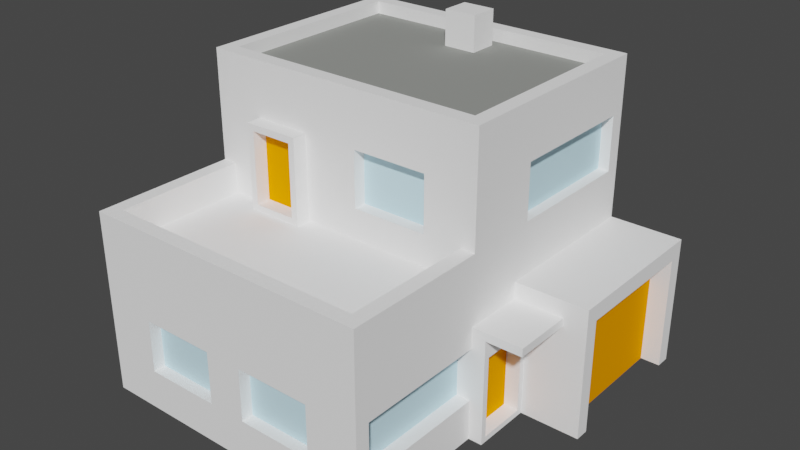 # Source: house1.blend  (saved by Blender 2.80.75; exported with 4.5.12 LTS)
import bpy
from mathutils import Matrix  # noqa: F401  (used for matrix-valued properties, if any)

bpy.ops.wm.read_factory_settings(use_empty=True)
scene = bpy.context.scene
scene.name = 'Scene'

# ---- collections
col_collection = bpy.data.collections.new('Collection'); scene.collection.children.link(col_collection)

# ---- materials (node trees are filled in below, after node groups)
mat_material_002 = bpy.data.materials.new('Material.002')
mat_material_002.alpha_threshold = 0.0
mat_material_002.use_transparent_shadow = False
mat_material_002.diffuse_color = (1.0, 1.0, 1.0, 1.0)
mat_material_002.line_color = (0.0, 0.0, 0.0, 1.0)
mat_material_003 = bpy.data.materials.new('Material.003')
mat_material_003.use_transparent_shadow = False
mat_material_003.diffuse_color = (0.2944, 0.3032, 0.2858, 1.0)
mat_material_004 = bpy.data.materials.new('Material.004')
mat_material_004.use_transparent_shadow = False
mat_material_004.diffuse_color = (0.6138, 0.8866, 1.0, 1.0)
mat_material_005 = bpy.data.materials.new('Material.005')
mat_material_005.use_transparent_shadow = False
mat_material_005.diffuse_color = (1.0, 0.3202, 0.0, 1.0)

# ---- material node trees

# ---- world
world_world = bpy.data.worlds.new('World'); scene.world = world_world
world_world.use_nodes = True; world_world.node_tree.nodes.clear()
_N = world_world.node_tree.nodes; _L = world_world.node_tree.links
n0 = _N.new('ShaderNodeOutputWorld'); n0.name = 'World Output'; n0.location = (300, 300)
n1 = _N.new('ShaderNodeBackground'); n1.name = 'Background'; n1.location = (10, 300)
n1.inputs[0].default_value = (0.05088, 0.05088, 0.05088, 1.0)
_L.new(n1.outputs[0], n0.inputs[0])
n0.is_active_output = True
world_world.color = (0.05088, 0.05088, 0.05088)
world_world.use_sun_shadow = False
world_world.sun_shadow_jitter_overblur = 0.0

# ---- meshes
me_cube = bpy.data.meshes.new('Cube')
me_cube.from_pydata([(-0.2, 1.0, 0.5), (-0.2, 1.0, 0.0), (-0.2, -1.192e-07, 0.5), (-0.2, -1.192e-07, 0.0), (-1.0, 1.0, 0.5), (-1.0, 1.0, 0.0), (-1.0, -1.192e-07, 0.5), (-1.0, -1.192e-07, 0.0), (-1.0, 0.3943, 0.0), (-0.2, 0.3943, 0.5), (-1.0, 0.3943, 0.5), (-0.2, 0.3943, 0.0), (-0.2, 0.3943, 0.8), (-0.2, 1.0, 0.8), (-1.0, 1.0, 0.8), (-1.0, 0.3943, 0.8), (-0.24, 1.0, 0.0), (-0.24, -1.192e-07, 0.5), (-0.24, -1.192e-07, 0.0), (-0.24, 1.0, 0.5), (-0.24, 0.3943, 0.0), (-0.24, 0.3943, 0.5), (-0.24, 0.3943, 0.8), (-0.24, 1.0, 0.8), (-0.962, 1.0, 0.0), (-0.962, -1.192e-07, 0.5), (-0.962, 0.3943, 0.0), (-0.962, -1.192e-07, 0.0), (-0.962, 1.0, 0.5), (-0.962, 0.3943, 0.5), (-0.962, 0.3943, 0.8), (-0.962, 1.0, 0.8), (-1.0, 0.03943, 0.0), (-0.2, 0.03943, 0.5), (-1.0, 0.03943, 0.5), (-0.2, 0.03943, 0.0), (-0.24, 0.03943, 0.0), (-0.24, 0.03943, 0.5), (-0.962, 0.03943, 0.0), (-0.962, 0.03943, 0.5), (-1.0, 0.9611, 0.5), (-0.2, 0.9611, 0.0), (-1.0, 0.9611, 0.0), (-0.2, 0.9611, 0.5), (-0.2, 0.9611, 0.8), (-1.0, 0.9611, 0.8), (-0.24, 0.9611, 0.8), (-0.24, 0.9611, 0.0), (-0.962, 0.9611, 0.0), (-0.962, 0.9611, 0.8), (-1.0, 0.4343, 0.0), (-0.2, 0.4343, 0.5), (-0.2, 0.4343, 0.8), (-0.24, 0.4343, 0.0), (-0.962, 0.4343, 0.0), (-1.0, 0.4343, 0.5), (-0.2, 0.4343, 0.0), (-1.0, 0.4343, 0.8), (-0.24, 0.4343, 0.8), (-0.962, 0.4343, 0.8), (-0.962, 0.3943, 0.4168), (-0.24, 0.3943, 0.4168), (-0.24, 0.03943, 0.4168), (-0.962, 0.03943, 0.4168), (-0.24, 0.4343, 0.7655), (-0.24, 0.9611, 0.7655), (-0.962, 0.4343, 0.7655), (-0.962, 0.9611, 0.7655), (-0.2, 1.0, 0.3576), (-1.0, -1.192e-07, 0.3576), (-0.2, -1.192e-07, 0.3576), (-1.0, 1.0, 0.3576), (-0.2, 0.3943, 0.3576), (-1.0, 0.3943, 0.3576), (-0.24, 1.0, 0.3576), (-0.24, -1.192e-07, 0.3576), (-0.962, 1.0, 0.3576), (-0.962, -1.192e-07, 0.3576), (-1.0, 0.03943, 0.3576), (-0.2, 0.03943, 0.3576), (-0.2, 0.9611, 0.3576), (-1.0, 0.9611, 0.3576), (-1.0, 0.4343, 0.3576), (-0.2, 0.4343, 0.3576), (-1.0, 0.5972, 0.5), (-0.2, 0.5972, 0.0), (-1.0, 0.5972, 0.8), (-0.24, 0.5972, 0.8), (-0.962, 0.5972, 0.8), (-1.0, 0.5972, 0.0), (-0.2, 0.5972, 0.5), (-0.2, 0.5972, 0.8), (-0.24, 0.5972, 0.0), (-0.962, 0.5972, 0.0), (-0.24, 0.5972, 0.7655), (-0.962, 0.5972, 0.7655), (-0.2, 0.5972, 0.3576), (-1.0, 0.5972, 0.3576), (-0.2, 1.0, 0.3121), (-0.2, -1.192e-07, 0.3121), (-1.0, 1.0, 0.3121), (-0.2, 0.3943, 0.3121), (-1.0, 0.3943, 0.3121), (-0.24, 1.0, 0.3121), (-0.24, -1.192e-07, 0.3121), (-0.962, 1.0, 0.3121), (-0.962, -1.192e-07, 0.3121), (-1.0, 0.03943, 0.3121), (-0.2, 0.03943, 0.3121), (-0.05315, 0.9611, 0.0), (-1.0, 0.9611, 0.3121), (-1.0, 0.4343, 0.3121), (-0.2, 0.4343, 0.3121), (-1.0, -1.192e-07, 0.3121), (-1.0, 0.5972, 0.3121), (-0.05315, 0.5972, 0.0), (-1.0, 0.5589, 0.0), (-0.2, 0.5589, 0.5), (-0.2, 0.5589, 0.8), (-0.24, 0.5589, 0.0), (-0.962, 0.5589, 0.0), (-0.2, 0.5589, 0.3576), (-1.0, 0.5589, 0.5), (-0.2, 0.5589, 0.0), (-1.0, 0.5589, 0.8), (-0.24, 0.5589, 0.8), (-0.962, 0.5589, 0.8), (-0.24, 0.5589, 0.7655), (-0.962, 0.5589, 0.7655), (-1.0, 0.5589, 0.3576), (-1.0, 0.5589, 0.3121), (-0.2, 0.5589, 0.3121), (0.0, 1.0, 0.3121), (0.0, 1.0, 0.0), (0.0, 0.9611, 0.0), (0.0, 0.5972, 0.0), (0.0, 0.9611, 0.3121), (0.0, 1.0, 0.3576), (0.0, 0.9611, 0.3576), (0.0, 0.5589, 0.0), (0.0, 0.5972, 0.3576), (0.0, 0.5972, 0.3121), (0.0, 0.5589, 0.3576), (0.0, 0.5589, 0.3121), (-0.05315, 0.9611, 0.3121), (-0.05315, 0.5972, 0.3121), (-0.2, 1.0, 0.2896), (-0.2, -1.192e-07, 0.2896), (-1.0, 1.0, 0.2896), (-0.2, 0.3943, 0.2896), (-1.0, 0.3943, 0.2896), (-0.24, 1.0, 0.2896), (-0.24, -1.192e-07, 0.2896), (-0.962, 1.0, 0.2896), (-0.962, -1.192e-07, 0.2896), (-1.0, 0.03943, 0.2896), (-0.2, 0.03943, 0.2896), (-1.0, 0.9611, 0.2896), (-1.0, 0.4343, 0.2896), (-0.2, 0.4343, 0.2896), (-1.0, 0.5972, 0.2896), (-1.0, -1.192e-07, 0.2896), (-0.2, 0.5589, 0.2896), (-1.0, 0.5589, 0.2896), (0.0, 1.0, 0.2896), (0.0, 0.9611, 0.2896), (0.0, 0.5972, 0.2896), (0.0, 0.5589, 0.2896), (-0.05315, 0.9611, 0.2896), (-0.05315, 0.5972, 0.2896), (-0.06371, 0.4343, 0.3121), (-0.06371, 0.3943, 0.3121), (-0.06371, 0.5589, 0.3121), (-0.06371, 0.3943, 0.2896), (-0.06371, 0.4343, 0.2896), (-0.06371, 0.5589, 0.2896), (-0.2, 1.0, 0.1106), (-0.2, -1.192e-07, 0.1106), (-1.0, 1.0, 0.1106), (-0.2, 0.3943, 0.1106), (-1.0, 0.3943, 0.1106), (-0.24, 1.0, 0.1106), (-0.24, -1.192e-07, 0.1106), (-0.962, 1.0, 0.1106), (-0.962, -1.192e-07, 0.1106), (-1.0, 0.03943, 0.1106), (-0.2, 0.03943, 0.1106), (-1.0, 0.9611, 0.1106), (-1.0, 0.4343, 0.1106), (-1.0, 0.5972, 0.1106), (-0.2, 0.5589, 0.1106), (-1.0, 0.5589, 0.1106), (0.0, 1.0, 0.1106), (0.0, 0.9611, 0.1106), (0.0, 0.5972, 0.1106), (0.0, 0.5589, 0.1106), (-0.05315, 0.9611, 0.1106), (-0.05315, 0.5972, 0.1106), (-1.0, -1.192e-07, 0.1106), (-1.0, -1.192e-07, 0.254), (-0.2, 1.0, 0.254), (-0.2, -1.192e-07, 0.254), (-1.0, 1.0, 0.254), (-0.2, 0.3943, 0.254), (-1.0, 0.3943, 0.254), (-0.24, 1.0, 0.254), (-0.24, -1.192e-07, 0.254), (-0.962, 1.0, 0.254), (-0.962, -1.192e-07, 0.254), (-1.0, 0.03943, 0.254), (-0.2, 0.03943, 0.254), (-1.0, 0.9611, 0.254), (-1.0, 0.4343, 0.254), (-1.0, 0.5972, 0.254), (-0.2, 0.5589, 0.254), (-1.0, 0.5589, 0.254), (0.0, 1.0, 0.254), (0.0, 0.9611, 0.254), (0.0, 0.5972, 0.254), (0.0, 0.5589, 0.254), (-0.05315, 0.9611, 0.254), (-0.05315, 0.5972, 0.254), (-0.2383, 0.3943, 0.254), (-0.2383, 0.3943, 0.1106), (-0.2383, 0.03943, 0.254), (-0.2383, 0.03943, 0.1106), (-0.9713, 0.3943, 0.254), (-0.9713, 0.3943, 0.1106), (-0.9713, 0.03943, 0.254), (-0.9713, 0.03943, 0.1106), (-0.8589, -1.192e-07, 0.0), (-0.7557, -1.192e-07, 0.0), (-0.6526, -1.192e-07, 0.0), (-0.5494, -1.192e-07, 0.0), (-0.4463, -1.192e-07, 0.0), (-0.3431, -1.192e-07, 0.0), (-0.8589, 1.0, 0.5), (-0.7557, 1.0, 0.5), (-0.6526, 1.0, 0.5), (-0.5494, 1.0, 0.5), (-0.4463, 1.0, 0.5), (-0.3431, 1.0, 0.5), (-0.8589, 0.3943, 0.5), (-0.6526, 0.3943, 0.5), (-0.5494, 0.3943, 0.5), (-0.4463, 0.3943, 0.5), (-0.3431, 0.3943, 0.5), (-0.8589, 0.3943, 0.8), (-0.7557, 0.3943, 0.8), (-0.6526, 0.3943, 0.8), (-0.5494, 0.3943, 0.8), (-0.4463, 0.3943, 0.8), (-0.3431, 0.3943, 0.8), (-0.8589, 1.0, 0.8), (-0.7557, 1.0, 0.8), (-0.6526, 1.0, 0.8), (-0.5494, 1.0, 0.8), (-0.4463, 1.0, 0.8), (-0.3431, 1.0, 0.8), (-0.3431, 1.0, 0.0), (-0.4463, 1.0, 0.0), (-0.5494, 1.0, 0.0), (-0.6526, 1.0, 0.0), (-0.7557, 1.0, 0.0), (-0.8589, 1.0, 0.0), (-0.3431, -1.192e-07, 0.5), (-0.4463, -1.192e-07, 0.5), (-0.5494, -1.192e-07, 0.5), (-0.6526, -1.192e-07, 0.5), (-0.7557, -1.192e-07, 0.5), (-0.8589, -1.192e-07, 0.5), (-0.3431, 0.3943, 0.0), (-0.4463, 0.3943, 0.0), (-0.5494, 0.3943, 0.0), (-0.6526, 0.3943, 0.0), (-0.7557, 0.3943, 0.0), (-0.8589, 0.3943, 0.0), (-0.8589, 0.03943, 0.5), (-0.7557, 0.03943, 0.5), (-0.6526, 0.03943, 0.5), (-0.5494, 0.03943, 0.5), (-0.4463, 0.03943, 0.5), (-0.3431, 0.03943, 0.5), (-0.3431, 0.03943, 0.0), (-0.4463, 0.03943, 0.0), (-0.5494, 0.03943, 0.0), (-0.6526, 0.03943, 0.0), (-0.7557, 0.03943, 0.0), (-0.8589, 0.03943, 0.0), (-0.3431, 0.9611, 0.0), (-0.4463, 0.9611, 0.0), (-0.5494, 0.9611, 0.0), (-0.6526, 0.9611, 0.0), (-0.7557, 0.9611, 0.0), (-0.8589, 0.9611, 0.0), (-0.8589, 0.9611, 0.8), (-0.7557, 0.9611, 0.8), (-0.6526, 0.9611, 0.8), (-0.5494, 0.9611, 0.8), (-0.4463, 0.9611, 0.8), (-0.3431, 0.9611, 0.8), (-0.3431, 0.4343, 0.0), (-0.4463, 0.4343, 0.0), (-0.5494, 0.4343, 0.0), (-0.6526, 0.4343, 0.0), (-0.7557, 0.4343, 0.0), (-0.8589, 0.4343, 0.0), (-0.8589, 0.4343, 0.8), (-0.7557, 0.4343, 0.8), (-0.6526, 0.4343, 0.8), (-0.5494, 0.4343, 0.8), (-0.4463, 0.4343, 0.8), (-0.3431, 0.4343, 0.8), (-0.8589, 0.3943, 0.4168), (-0.7557, 0.3943, 0.4168), (-0.6526, 0.3943, 0.4168), (-0.5494, 0.3943, 0.4168), (-0.4463, 0.3943, 0.4168), (-0.3431, 0.3943, 0.4168), (-0.8589, 0.03943, 0.4168), (-0.7557, 0.03943, 0.4168), (-0.6526, 0.03943, 0.4168), (-0.5494, 0.03943, 0.4168), (-0.4463, 0.03943, 0.4168), (-0.3431, 0.03943, 0.4168), (-0.8589, 0.9611, 0.7655), (-0.7557, 0.9611, 0.7655), (-0.6526, 0.9611, 0.7655), (-0.5494, 0.9611, 0.7655), (-0.4463, 0.9611, 0.7655), (-0.3431, 0.9611, 0.7655), (-0.8589, 0.4343, 0.7655), (-0.7557, 0.4343, 0.7655), (-0.6526, 0.4343, 0.7655), (-0.5494, 0.4343, 0.7655), (-0.4463, 0.4343, 0.7655), (-0.3431, 0.4343, 0.7655), (-0.3431, -1.192e-07, 0.3576), (-0.4463, -1.192e-07, 0.3576), (-0.5494, -1.192e-07, 0.3576), (-0.6526, -1.192e-07, 0.3576), (-0.7557, -1.192e-07, 0.3576), (-0.8589, -1.192e-07, 0.3576), (-0.8589, 1.0, 0.3576), (-0.7557, 1.0, 0.3576), (-0.6526, 1.0, 0.3576), (-0.5494, 1.0, 0.3576), (-0.4463, 1.0, 0.3576), (-0.3431, 1.0, 0.3576), (-0.8589, 0.5972, 0.7655), (-0.7557, 0.5972, 0.7655), (-0.6404, 0.9291, 0.7655), (-0.5494, 0.9291, 0.7655), (-0.4463, 0.5972, 0.7655), (-0.3431, 0.5972, 0.7655), (-0.3431, 0.5972, 0.0), (-0.4463, 0.5972, 0.0), (-0.5494, 0.5972, 0.0), (-0.6526, 0.5972, 0.0), (-0.7557, 0.5972, 0.0), (-0.8589, 0.5972, 0.0), (-0.8589, 1.0, 0.3121), (-0.7557, 1.0, 0.3121), (-0.6526, 1.0, 0.3121), (-0.5494, 1.0, 0.3121), (-0.4463, 1.0, 0.3121), (-0.3431, 1.0, 0.3121), (-0.3431, -1.192e-07, 0.3121), (-0.4463, -1.192e-07, 0.3121), (-0.5494, -1.192e-07, 0.3121), (-0.6526, -1.192e-07, 0.3121), (-0.7557, -1.192e-07, 0.3121), (-0.8589, -1.192e-07, 0.3121), (-0.8589, 0.5589, 0.7655), (-0.7557, 0.5589, 0.7655), (-0.6404, 0.8494, 0.7655), (-0.5494, 0.8494, 0.7655), (-0.4463, 0.5589, 0.7655), (-0.3431, 0.5589, 0.7655), (-0.3431, 0.5589, 0.0), (-0.4463, 0.5589, 0.0), (-0.5494, 0.5589, 0.0), (-0.6526, 0.5589, 0.0), (-0.7557, 0.5589, 0.0), (-0.8589, 0.5589, 0.0), (-0.3431, -1.192e-07, 0.2896), (-0.4463, -1.192e-07, 0.2896), (-0.5494, -1.192e-07, 0.2896), (-0.6526, -1.192e-07, 0.2896), (-0.7557, -1.192e-07, 0.2896), (-0.8589, -1.192e-07, 0.2896), (-0.8589, 1.0, 0.2896), (-0.7557, 1.0, 0.2896), (-0.6526, 1.0, 0.2896), (-0.5494, 1.0, 0.2896), (-0.4463, 1.0, 0.2896), (-0.3431, 1.0, 0.2896), (-0.8589, 1.0, 0.1106), (-0.7557, 1.0, 0.1106), (-0.6526, 1.0, 0.1106), (-0.5494, 1.0, 0.1106), (-0.4463, 1.0, 0.1106), (-0.3431, 1.0, 0.1106), (-0.3431, -1.192e-07, 0.1106), (-0.4463, -1.192e-07, 0.1106), (-0.5494, -1.192e-07, 0.1106), (-0.6526, -1.192e-07, 0.1106), (-0.7557, -1.192e-07, 0.1106), (-0.8589, -1.192e-07, 0.1106), (-0.8589, 1.0, 0.254), (-0.7557, 1.0, 0.254), (-0.6526, 1.0, 0.254), (-0.5494, 1.0, 0.254), (-0.4463, 1.0, 0.254), (-0.3431, 1.0, 0.254), (-0.3431, -1.192e-07, 0.254), (-0.4463, -1.192e-07, 0.254), (-0.5494, -1.192e-07, 0.254), (-0.6526, -1.192e-07, 0.254), (-0.7557, -1.192e-07, 0.254), (-0.8589, -1.192e-07, 0.254), (-0.3431, 0.03236, 0.1106), (-0.4463, 0.03236, 0.1106), (-0.5494, 0.03236, 0.1106), (-0.6526, 0.03236, 0.1106), (-0.7557, 0.03236, 0.1106), (-0.8589, 0.03236, 0.1106), (-0.3431, 0.03236, 0.254), (-0.4463, 0.03236, 0.254), (-0.5494, 0.03236, 0.254), (-0.6526, 0.03236, 0.254), (-0.7557, 0.03236, 0.254), (-0.8589, 0.03236, 0.254), (-0.8589, 0.969, 0.1106), (-0.7557, 0.969, 0.1106), (-0.6526, 0.969, 0.1106), (-0.5494, 0.969, 0.1106), (-0.4463, 0.969, 0.1106), (-0.3431, 0.969, 0.1106), (-0.8589, 0.969, 0.254), (-0.7557, 0.969, 0.254), (-0.6526, 0.969, 0.254), (-0.5494, 0.969, 0.254), (-0.4463, 0.969, 0.254), (-0.3431, 0.969, 0.254), (-1.0, 0.3943, 0.65), (-0.2, 0.3943, 0.65), (-0.2, 1.0, 0.65), (-1.0, 1.0, 0.65), (-0.24, 1.0, 0.65), (-0.24, 0.3943, 0.65), (-0.962, 0.3943, 0.65), (-0.962, 1.0, 0.65), (-1.0, 0.9611, 0.65), (-0.2, 0.9611, 0.65), (-0.2, 0.4343, 0.65), (-1.0, 0.4343, 0.65), (-1.0, 0.5972, 0.65), (-0.2, 0.5972, 0.65), (-0.2, 0.5589, 0.65), (-1.0, 0.5589, 0.65), (-0.3431, 1.0, 0.65), (-0.4463, 1.0, 0.65), (-0.5494, 1.0, 0.65), (-0.6526, 1.0, 0.65), (-0.7557, 1.0, 0.65), (-0.8589, 1.0, 0.65), (-0.8589, 0.3943, 0.65), (-0.7557, 0.3943, 0.65), (-0.6526, 0.3943, 0.65), (-0.5494, 0.3943, 0.65), (-0.4463, 0.3943, 0.65), (-0.3431, 0.3943, 0.65), (-0.2299, 0.9611, 0.5), (-0.2299, 0.5972, 0.5), (-0.2299, 0.9611, 0.65), (-0.2299, 0.5972, 0.65), (-0.9744, 0.5972, 0.5), (-0.9744, 0.9611, 0.5), (-0.9744, 0.9611, 0.65), (-0.9744, 0.5972, 0.65), (-0.9748, 0.9611, 0.254), (-0.9748, 0.9611, 0.1106), (-0.9748, 0.5972, 0.254), (-0.9748, 0.5972, 0.1106), (-0.5494, 0.429, 0.5), (-0.4463, 0.429, 0.5), (-0.3431, 0.429, 0.5), (-0.5494, 0.429, 0.65), (-0.4463, 0.429, 0.65), (-0.3431, 0.429, 0.65), (-0.8589, 1.0, 0.5), (-0.7557, 1.0, 0.5), (-0.5494, 1.0, 0.5), (-0.4463, 1.0, 0.5), (-0.3431, 1.0, 0.5), (-0.3431, 1.0, 0.65), (-0.4463, 1.0, 0.65), (-0.5494, 1.0, 0.65), (-0.7557, 1.0, 0.65), (-0.8589, 1.0, 0.65), (-1.0, 0.4343, 0.0), (-0.2, 0.4343, 0.5), (-0.2, 0.4343, 0.8), (-0.24, 0.4343, 0.0), (-0.962, 0.4343, 0.0), (-1.0, 0.4343, 0.5), (-0.2, 0.4343, 0.0), (-1.0, 0.4343, 0.8), (-0.24, 0.4343, 0.8), (-0.962, 0.4343, 0.8), (-1.0, 0.4343, 0.3576), (-0.2, 0.4343, 0.3576), (-0.2, 0.4343, 0.3121), (-1.0, 0.4343, 0.3121), (-1.0, 0.4343, 0.2896), (-0.2, 0.4343, 0.2896), (-0.06371, 0.4343, 0.3121), (-0.06371, 0.4343, 0.2896), (-1.0, 0.4343, 0.1106), (-1.0, 0.4343, 0.254), (-0.8589, 0.4343, 0.0), (-0.7557, 0.4343, 0.0), (-0.6526, 0.4343, 0.0), (-0.5494, 0.4343, 0.0), (-0.4463, 0.4343, 0.0), (-0.3431, 0.4343, 0.0), (-0.8589, 0.4343, 0.8), (-0.7557, 0.4343, 0.8), (-0.6526, 0.4343, 0.8), (-0.5494, 0.4343, 0.8), (-0.4463, 0.4343, 0.8), (-0.3431, 0.4343, 0.8), (-0.2, 0.4343, 0.65), (-1.0, 0.4343, 0.65), (-0.1626, 0.4101, 0.1106), (-0.1626, 0.4101, 0.01575), (-0.1626, 0.4343, 0.01575), (-0.1626, 0.4343, 0.01575), (-0.1626, 0.5431, 0.01575), (-0.1626, 0.5431, 0.1106), (-0.1626, 0.4101, 0.2383), (-0.1626, 0.5431, 0.2383), (-0.1626, 0.3943, 0.1106), (-0.1626, 0.3943, 0.0), (-0.1626, 0.4343, 0.0), (-0.1626, 0.4343, 0.0), (-0.1626, 0.5589, 0.0), (-0.1626, 0.5589, 0.1106), (-0.1626, 0.3943, 0.254), (-0.1626, 0.5589, 0.254), (-0.2025, 0.5431, 0.1106), (-0.2025, 0.4101, 0.1106), (-0.2025, 0.4101, 0.01575), (-0.2025, 0.4343, 0.01575), (-0.2025, 0.4343, 0.01575), (-0.2025, 0.5431, 0.01575), (-0.2025, 0.4101, 0.2383), (-0.2025, 0.5431, 0.2383), (-0.5494, 0.9631, 0.5), (-0.4463, 0.9631, 0.5), (-0.3431, 0.9631, 0.5), (-0.3431, 0.9631, 0.65), (-0.4463, 0.9631, 0.65), (-0.5494, 0.9631, 0.65), (-0.7557, 0.9593, 0.5), (-0.6526, 0.9593, 0.5), (-0.6526, 0.9593, 0.65), (-0.7557, 0.9593, 0.65), (-0.8589, 0.9593, 0.5), (-0.7557, 0.9593, 0.5), (-0.7557, 0.9593, 0.65), (-0.8589, 0.9593, 0.65), (-0.757, 1.0, 0.5), (-0.757, 1.0, 0.65), (-0.757, 0.9593, 0.5), (-0.757, 0.9593, 0.65), (-0.7557, 0.9604, 0.5), (-0.7557, 0.9604, 0.65), (-0.757, 0.9604, 0.5), (-0.757, 0.9604, 0.65), (-0.7572, 1.0, 0.5), (-0.7572, 1.0, 0.65), (-0.7557, 1.0, 0.5), (-0.7557, 1.0, 0.65), (-0.7041, -1.192e-07, 0.0), (-0.7041, 1.0, 0.5), (-0.7041, 0.3943, 0.5), (-0.7041, 0.3943, 0.8), (-0.7041, 1.0, 0.8), (-0.7041, 1.0, 0.0), (-0.7041, -1.192e-07, 0.5), (-0.7041, 0.3943, 0.0), (-0.7041, 0.03943, 0.5), (-0.7041, 0.03943, 0.0), (-0.7041, 0.9611, 0.0), (-0.7041, 0.9611, 0.8), (-0.7041, 0.4343, 0.0), (-0.7041, 0.4343, 0.8), (-0.7041, 0.3943, 0.4168), (-0.7041, 0.03943, 0.4168), (-0.7041, 0.9611, 0.7655), (-0.7041, 0.4343, 0.7655), (-0.7041, -1.192e-07, 0.3576), (-0.7041, 1.0, 0.3576), (-0.7041, 0.5972, 0.7655), (-0.7041, 0.5972, 0.0), (-0.7041, 1.0, 0.3121), (-0.7041, -1.192e-07, 0.3121), (-0.7041, 0.5589, 0.7655), (-0.7041, 0.5589, 0.0), (-0.7041, -1.192e-07, 0.2896), (-0.7041, 1.0, 0.2896), (-0.7041, 1.0, 0.1106), (-0.7041, -1.192e-07, 0.1106), (-0.7041, 1.0, 0.254), (-0.7041, -1.192e-07, 0.254), (-0.7041, 0.03236, 0.1106), (-0.7041, 0.03236, 0.254), (-0.7041, 0.969, 0.1106), (-0.7041, 0.969, 0.254), (-0.7041, 0.3943, 0.65), (-0.7041, 1.0, 0.65), (-0.7041, 0.4343, 0.8), (-0.7041, 0.4343, 0.0), (-0.7041, 0.9593, 0.5), (-0.7041, 0.9593, 0.65), (-0.8589, 0.3537, 0.5), (-0.8411, 0.3537, 0.4345), (-0.7557, 0.3537, 0.4168), (-0.8411, 0.3537, 0.6322), (-0.7557, 0.3537, 0.65), (-0.7219, 0.3537, 0.6322), (-0.7041, 0.3537, 0.5), (-0.7219, 0.3537, 0.4345), (-0.8589, 0.3537, 0.4168), (-0.7557, 0.3537, 0.4168), (-0.8589, 0.3537, 0.5), (-0.8589, 0.3537, 0.65), (-0.7041, 0.3537, 0.65), (-0.7557, 0.3537, 0.65), (-0.7041, 0.3537, 0.4168), (-0.7041, 0.3537, 0.5), (-0.8589, 0.3537, 0.4168), (-0.7557, 0.3537, 0.4345), (-0.8411, 0.3537, 0.5), (-0.8589, 0.3537, 0.65), (-0.7041, 0.3537, 0.65), (-0.7557, 0.3537, 0.6322), (-0.7041, 0.3537, 0.4168), (-0.7219, 0.3537, 0.5), (-0.8411, 0.3937, 0.5), (-0.7557, 0.3937, 0.5), (-0.7557, 0.3937, 0.4345), (-0.7557, 0.3937, 0.6322), (-0.7219, 0.3937, 0.5), (-0.8411, 0.3937, 0.4345), (-0.8411, 0.3937, 0.6322), (-0.7219, 0.3937, 0.6322), (-0.7219, 0.3937, 0.4345), (-0.6404, 0.9291, 0.8622), (-0.5494, 0.9291, 0.8622), (-0.6404, 0.8494, 0.8622), (-0.5494, 0.8494, 0.8622), (-0.6535, 1.0, 0.5), (-0.6535, 1.0, 0.65), (-0.6535, 0.9604, 0.5), (-0.6535, 0.9604, 0.65), (-0.2, 0.5589, 0.2897), (-0.2, 0.3943, 0.2897), (-0.1626, 0.5589, 0.2897), (-0.1626, 0.3943, 0.2897)], [(581, 582), (581, 492), (499, 582)], [(39, 34, 6, 25), (77, 25, 6, 69), (81, 40, 4, 71), (36, 35, 3, 18), (79, 33, 2, 70), (74, 19, 0, 68), (512, 502, 9, 72), (504, 507, 11, 20), (78, 34, 10, 73), (509, 22, 12, 503), (454, 447, 13, 44), (450, 446, 12, 22), (534, 445, 15, 508), (452, 448, 14, 31), (447, 449, 23, 13), (472, 450, 22, 252), (532, 252, 22, 509), (526, 504, 20, 271), (348, 241, 19, 74), (283, 36, 18, 235), (70, 2, 17, 75), (33, 37, 17, 2), (32, 38, 27, 7), (71, 4, 28, 76), (501, 505, 26, 8), (508, 15, 30, 510), (445, 451, 30, 15), (466, 452, 31, 253), (342, 270, 25, 77), (277, 39, 25, 270), (29, 39, 63, 60), (8, 26, 38, 32), (9, 21, 37, 33), (271, 20, 36, 283), (69, 6, 34, 78), (72, 9, 33, 79), (20, 11, 35, 36), (29, 10, 34, 39), (14, 45, 49, 31), (5, 24, 48, 42), (259, 16, 47, 289), (258, 300, 46, 23), (448, 453, 45, 14), (458, 454, 44, 91), (23, 46, 44, 13), (16, 1, 41, 47), (68, 0, 43, 80), (97, 84, 40, 81), (511, 506, 55, 82), (533, 455, 52, 503), (124, 57, 59, 126), (116, 120, 54, 50), (379, 119, 53, 301), (87, 46, 65, 94), (460, 456, 57, 124), (125, 58, 52, 118), (119, 123, 56, 53), (121, 117, 51, 83), (313, 60, 63, 319), (37, 21, 61, 62), (282, 37, 62, 324), (242, 29, 60, 313), (378, 336, 64, 127), (295, 49, 67, 325), (312, 58, 64, 336), (126, 59, 66, 128), (131, 121, 83, 112), (514, 511, 82, 111), (114, 97, 81, 110), (146, 98, 132, 164), (101, 72, 79, 108), (113, 69, 78, 107), (372, 342, 77, 106), (100, 71, 76, 105), (99, 70, 75, 104), (366, 348, 74, 103), (107, 78, 73, 102), (513, 512, 72, 101), (103, 74, 68, 98), (108, 79, 70, 99), (110, 81, 71, 100), (106, 77, 69, 113), (130, 129, 97, 114), (96, 121, 142, 140), (49, 88, 95, 67), (330, 354, 94, 65), (80, 43, 90, 96), (47, 41, 85, 92), (46, 87, 91, 44), (453, 457, 86, 45), (125, 87, 94, 127), (289, 47, 92, 355), (42, 48, 93, 89), (45, 86, 88, 49), (129, 122, 84, 97), (459, 458, 91, 118), (123, 85, 135, 139), (163, 130, 114, 160), (154, 106, 113, 161), (157, 110, 100, 148), (156, 108, 99, 147), (151, 103, 98, 146), (131, 112, 170, 172), (155, 107, 102, 150), (396, 366, 103, 151), (147, 99, 104, 152), (148, 100, 105, 153), (390, 372, 106, 154), (161, 113, 107, 155), (149, 101, 108, 156), (121, 131, 143, 142), (160, 114, 110, 157), (515, 514, 111, 158), (513, 101, 171, 517), (98, 68, 137, 132), (158, 111, 130, 163), (455, 459, 118, 52), (82, 55, 122, 129), (58, 125, 127, 64), (111, 82, 129, 130), (68, 80, 138, 137), (88, 126, 128, 95), (354, 378, 127, 94), (96, 90, 117, 121), (92, 85, 123, 119), (87, 125, 118, 91), (457, 460, 124, 86), (355, 92, 119, 379), (89, 93, 120, 116), (86, 124, 126, 88), (132, 137, 138, 136), (136, 138, 140, 141), (136, 141, 145, 144), (164, 132, 136, 165), (166, 141, 143, 167), (141, 140, 142, 143), (217, 165, 168, 220), (80, 96, 140, 138), (190, 123, 139, 195), (41, 1, 133, 134), (168, 144, 145, 169), (194, 135, 115, 197), (165, 136, 144, 168), (141, 166, 169, 145), (220, 168, 169, 221), (131, 162, 167, 143), (218, 166, 167, 219), (216, 164, 165, 217), (212, 158, 163, 215), (520, 515, 158, 212), (213, 160, 157, 211), (203, 149, 156, 210), (199, 161, 155, 209), (420, 390, 154, 208), (202, 148, 153, 207), (201, 147, 152, 206), (414, 396, 151, 205), (209, 155, 150, 204), (205, 151, 146, 200), (210, 156, 147, 201), (211, 157, 148, 202), (208, 154, 161, 199), (215, 163, 160, 213), (200, 146, 164, 216), (518, 517, 171, 173), (175, 172, 170, 174), (159, 162, 175, 174), (162, 131, 172, 175), (101, 149, 173, 171), (516, 159, 174, 518), (214, 162, 159, 516, 149, 203), (11, 507, 545, 544), (1, 176, 192, 133), (116, 191, 189, 89), (27, 184, 198, 7), (42, 187, 178, 5), (35, 186, 177, 3), (16, 181, 176, 1), (32, 185, 180, 8), (259, 402, 181, 16), (3, 177, 182, 18), (5, 178, 183, 24), (230, 408, 184, 27), (7, 198, 185, 32), (11, 179, 186, 35), (89, 189, 187, 42), (501, 519, 188, 50), (50, 188, 191, 116), (133, 192, 193, 134), (135, 194, 195, 139), (109, 196, 197, 115), (218, 194, 197, 221), (214, 190, 195, 219), (134, 193, 196, 109), (162, 214, 219, 167), (166, 218, 221, 169), (179, 11, 544, 543), (176, 200, 216, 192), (191, 215, 213, 189), (184, 208, 199, 198), (187, 211, 202, 178), (186, 210, 201, 177), (181, 205, 200, 176), (185, 209, 228, 229), (402, 414, 205, 181), (177, 201, 206, 182), (178, 202, 207, 183), (408, 420, 208, 184), (198, 199, 209, 185), (203, 210, 224, 222), (189, 213, 483, 484), (519, 520, 212, 188), (188, 212, 215, 191), (192, 216, 217, 193), (194, 218, 219, 195), (196, 220, 221, 197), (193, 217, 220, 196), (223, 222, 224, 225), (179, 203, 222, 223), (186, 179, 223, 225), (210, 186, 225, 224), (229, 228, 226, 227), (209, 204, 226, 228), (180, 185, 229, 227), (204, 180, 227, 226), (182, 206, 415, 403), (417, 405, 423, 429), (415, 416, 428, 427), (405, 417, 418, 406), (420, 408, 426, 432), (616, 419, 431, 618), (183, 207, 409, 397), (400, 412, 442, 436), (613, 398, 434, 619), (399, 411, 412, 400), (402, 401, 437, 438), (411, 399, 435, 441), (18, 182, 403, 235), (235, 403, 404, 234), (234, 404, 405, 233), (233, 405, 406, 232), (585, 614, 407, 231), (231, 407, 408, 230), (24, 183, 397, 264), (264, 397, 398, 263), (590, 613, 399, 262), (262, 399, 400, 261), (261, 400, 401, 260), (260, 401, 402, 259), (207, 153, 391, 409), (409, 391, 392, 410), (615, 612, 393, 411), (411, 393, 394, 412), (412, 394, 395, 413), (413, 395, 396, 414), (206, 152, 385, 415), (415, 385, 386, 416), (416, 386, 387, 417), (417, 387, 388, 418), (616, 611, 389, 419), (419, 389, 390, 420), (93, 360, 384, 120), (360, 359, 383, 384), (606, 358, 382, 610), (358, 357, 381, 382), (357, 356, 380, 381), (356, 355, 379, 380), (95, 128, 373, 349), (349, 373, 374, 350), (605, 609, 375, 351), (376, 352, 661, 663), (352, 376, 377, 353), (353, 377, 378, 354), (152, 104, 367, 385), (385, 367, 368, 386), (386, 368, 369, 387), (387, 369, 370, 388), (611, 608, 371, 389), (389, 371, 372, 390), (153, 105, 361, 391), (391, 361, 362, 392), (612, 607, 363, 393), (393, 363, 364, 394), (394, 364, 365, 395), (395, 365, 366, 396), (48, 294, 360, 93), (294, 293, 359, 360), (595, 292, 358, 606), (292, 291, 357, 358), (291, 290, 356, 357), (290, 289, 355, 356), (67, 95, 349, 325), (325, 349, 350, 326), (601, 605, 351, 327), (327, 351, 352, 328), (328, 352, 353, 329), (329, 353, 354, 330), (105, 76, 343, 361), (361, 343, 344, 362), (607, 604, 345, 363), (363, 345, 346, 364), (364, 346, 347, 365), (365, 347, 348, 366), (104, 75, 337, 367), (367, 337, 338, 368), (368, 338, 339, 369), (369, 339, 340, 370), (608, 603, 341, 371), (371, 341, 342, 372), (59, 307, 331, 66), (307, 308, 332, 331), (598, 309, 333, 602), (309, 310, 334, 333), (310, 311, 335, 334), (311, 312, 336, 335), (46, 300, 330, 65), (300, 299, 329, 330), (299, 298, 328, 329), (298, 297, 327, 328), (596, 296, 326, 601), (296, 295, 325, 326), (128, 66, 331, 373), (373, 331, 332, 374), (609, 602, 333, 375), (375, 333, 334, 376), (376, 334, 335, 377), (377, 335, 336, 378), (21, 246, 318, 61), (246, 245, 317, 318), (245, 244, 316, 317), (244, 243, 315, 316), (242, 313, 635, 627), (468, 467, 638, 631), (39, 277, 319, 63), (277, 278, 320, 319), (593, 279, 321, 600), (279, 280, 322, 321), (280, 281, 323, 322), (281, 282, 324, 323), (61, 318, 324, 62), (318, 317, 323, 324), (317, 316, 322, 323), (316, 315, 321, 322), (599, 314, 320, 600), (314, 313, 319, 320), (120, 384, 306, 54), (384, 383, 305, 306), (610, 382, 304, 597), (382, 381, 303, 304), (381, 380, 302, 303), (380, 379, 301, 302), (31, 49, 295, 253), (253, 295, 296, 254), (589, 596, 297, 255), (255, 297, 298, 256), (256, 298, 299, 257), (257, 299, 300, 258), (24, 264, 294, 48), (264, 263, 293, 294), (590, 262, 292, 595), (262, 261, 291, 292), (261, 260, 290, 291), (260, 259, 289, 290), (26, 276, 288, 38), (276, 275, 287, 288), (592, 274, 286, 594), (274, 273, 285, 286), (273, 272, 284, 285), (272, 271, 283, 284), (37, 282, 265, 17), (282, 281, 266, 265), (281, 280, 267, 266), (280, 279, 268, 267), (593, 278, 269, 591), (278, 277, 270, 269), (75, 17, 265, 337), (337, 265, 266, 338), (338, 266, 267, 339), (339, 267, 268, 340), (603, 591, 269, 341), (341, 269, 270, 342), (449, 461, 258, 23), (461, 462, 257, 258), (462, 463, 256, 257), (463, 464, 255, 256), (622, 465, 254, 589), (465, 466, 253, 254), (38, 288, 230, 27), (288, 287, 231, 230), (594, 286, 232, 585), (286, 285, 233, 232), (285, 284, 234, 233), (284, 283, 235, 234), (76, 28, 236, 343), (343, 236, 237, 344), (604, 586, 238, 345), (345, 238, 239, 346), (346, 239, 240, 347), (347, 240, 241, 348), (505, 521, 276, 26), (521, 522, 275, 276), (624, 523, 274, 592), (523, 524, 273, 274), (524, 525, 272, 273), (525, 526, 271, 272), (510, 30, 247, 527), (527, 247, 248, 528), (623, 588, 249, 529), (529, 249, 250, 530), (530, 250, 251, 531), (531, 251, 252, 532), (451, 467, 247, 30), (467, 468, 248, 247), (621, 469, 249, 588), (469, 470, 250, 249), (470, 471, 251, 250), (471, 472, 252, 251), (421, 427, 428, 422), (422, 428, 429, 423), (617, 618, 431, 425), (425, 431, 432, 426), (419, 420, 432, 431), (416, 417, 429, 428), (406, 418, 430, 424), (614, 406, 424, 617), (404, 403, 421, 422), (403, 415, 427, 421), (408, 407, 425, 426), (405, 404, 422, 423), (433, 439, 440, 434), (619, 620, 441, 435), (436, 442, 443, 437), (437, 443, 444, 438), (412, 413, 443, 442), (409, 410, 440, 439), (397, 409, 439, 433), (413, 414, 444, 443), (615, 411, 441, 620), (401, 400, 436, 437), (414, 402, 438, 444), (398, 397, 433, 434), (244, 245, 486, 485), (472, 471, 489, 490), (243, 244, 470, 469), (587, 243, 469, 621), (599, 587, 642, 641), (29, 242, 467, 451), (463, 462, 497, 498), (500, 499, 571, 572), (239, 238, 464, 463), (240, 239, 493, 494), (19, 241, 461, 449), (84, 122, 460, 457), (51, 117, 459, 455), (117, 90, 458, 459), (84, 457, 480, 477), (122, 55, 456, 460), (502, 51, 455, 533), (458, 90, 474, 476), (4, 40, 453, 448), (236, 28, 452, 466), (10, 29, 451, 445), (246, 21, 450, 472), (0, 19, 449, 447), (28, 4, 448, 452), (506, 10, 445, 534), (21, 9, 446, 450), (43, 0, 447, 454), (474, 473, 475, 476), (454, 458, 476, 475), (90, 43, 473, 474), (43, 454, 475, 473), (478, 477, 480, 479), (457, 453, 479, 480), (453, 40, 478, 479), (40, 84, 477, 478), (484, 483, 481, 482), (211, 187, 482, 481), (213, 211, 481, 483), (187, 189, 484, 482), (486, 487, 490, 489), (485, 486, 489, 488), (471, 470, 488, 489), (246, 472, 490, 487), (245, 246, 487, 486), (470, 244, 485, 488), (586, 237, 565, 625), (494, 493, 559, 560), (496, 495, 561, 562), (237, 236, 491, 492), (466, 465, 499, 500), (462, 461, 496, 497), (241, 240, 494, 495), (236, 466, 500, 491), (239, 463, 498, 493), (461, 241, 495, 496), (55, 506, 534, 456), (9, 502, 533, 446), (311, 531, 532, 312), (310, 530, 531, 311), (309, 529, 530, 310), (598, 623, 529, 309), (307, 527, 528, 308), (59, 510, 527, 307), (302, 301, 526, 525), (303, 302, 525, 524), (304, 303, 524, 523), (597, 304, 523, 624), (306, 305, 522, 521), (54, 306, 521, 505), (180, 204, 520, 519), (8, 180, 519, 501), (149, 516, 518, 173), (174, 170, 517, 518), (204, 150, 515, 520), (112, 513, 517, 170), (150, 102, 514, 515), (112, 83, 512, 513), (102, 73, 511, 514), (446, 533, 503, 12), (73, 10, 506, 511), (57, 508, 510, 59), (50, 54, 505, 501), (301, 53, 504, 526), (312, 532, 509, 58), (456, 534, 508, 57), (58, 509, 503, 52), (53, 56, 507, 504), (83, 51, 502, 512), (541, 535, 552, 557), (542, 541, 557, 558), (507, 56, 546, 545), (56, 123, 547, 546), (123, 190, 548, 547), (550, 214, 668, 670), (190, 214, 550, 548), (203, 179, 543, 549), (536, 535, 543, 544), (538, 537, 545, 546), (539, 538, 546, 547), (540, 539, 547, 548), (535, 541, 549, 543), (542, 540, 548, 550), (541, 542, 550, 549), (537, 536, 544, 545), (556, 551, 552, 553, 554, 555), (551, 558, 557, 552), (538, 539, 556, 555), (535, 536, 553, 552), (536, 537, 554, 553), (540, 542, 558, 551), (539, 540, 551, 556), (537, 538, 555, 554), (560, 559, 564, 563), (561, 560, 563, 562), (497, 496, 562, 563), (495, 494, 560, 561), (498, 497, 563, 564), (493, 498, 564, 559), (625, 565, 568, 626), (570, 569, 572, 571), (464, 238, 566, 567), (492, 491, 569, 570), (622, 464, 567, 626), (491, 500, 572, 569), (565, 237, 573, 575), (465, 568, 576, 574), (568, 565, 575, 576), (573, 237, 577, 579), (577, 578, 580, 579), (573, 579, 666, 664), (465, 574, 580, 578), (465, 237, 583, 584), (465, 622, 626, 568), (566, 625, 626, 567), (305, 597, 624, 522), (308, 528, 623, 598), (238, 586, 625, 566), (313, 314, 636, 635), (410, 615, 620, 440), (434, 440, 620, 619), (407, 614, 617, 425), (424, 430, 618, 617), (468, 621, 588, 248), (528, 248, 588, 623), (522, 624, 592, 275), (344, 237, 586, 604), (287, 594, 585, 231), (464, 622, 589, 255), (340, 268, 591, 603), (279, 593, 591, 268), (275, 592, 594, 287), (263, 590, 595, 293), (254, 296, 596, 589), (383, 610, 597, 305), (315, 599, 600, 321), (278, 593, 600, 320), (243, 587, 599, 315), (374, 332, 602, 609), (297, 596, 601, 327), (308, 598, 602, 332), (370, 340, 603, 608), (362, 344, 604, 607), (326, 350, 605, 601), (293, 595, 606, 359), (392, 362, 607, 612), (388, 370, 608, 611), (350, 374, 609, 605), (359, 606, 610, 383), (418, 388, 611, 616), (410, 392, 612, 615), (263, 398, 613, 590), (232, 406, 614, 585), (399, 613, 619, 435), (418, 616, 618, 430), (632, 648, 654, 658), (644, 634, 659, 653), (634, 650, 655, 659), (628, 644, 653, 656), (587, 621, 639, 642), (314, 599, 641, 636), (467, 242, 627, 638), (621, 468, 631, 639), (629, 643, 635, 636), (643, 637, 627, 635), (637, 646, 638, 627), (640, 647, 639, 631), (646, 640, 631, 638), (649, 629, 636, 641), (647, 633, 642, 639), (633, 649, 641, 642), (644, 628, 643, 629), (628, 645, 637, 643), (645, 630, 646, 637), (648, 632, 647, 640), (630, 648, 640, 646), (634, 644, 629, 649), (632, 650, 633, 647), (650, 634, 649, 633), (655, 652, 653, 659), (652, 651, 656, 653), (651, 652, 654, 657), (652, 655, 658, 654), (645, 628, 656, 651), (650, 632, 658, 655), (648, 630, 657, 654), (630, 645, 651, 657), (660, 662, 663, 661), (375, 376, 663, 662), (352, 351, 660, 661), (351, 375, 662, 660), (665, 664, 666, 667), (579, 580, 667, 666), (580, 574, 665, 667), (668, 669, 671, 670), (214, 203, 669, 668), (549, 550, 670, 671), (203, 549, 671, 669)])
me_cube.polygons.foreach_set('material_index', [0, 0, 0, 0, 0, 0, 0, 0, 0, 0, 0, 0, 0, 0, 0, 0, 0, 0, 0, 0, 0, 0, 0, 0, 0, 0, 0, 0, 0, 0, 0, 0, 0, 0, 0, 0, 0, 0, 0, 0, 0, 0, 0, 0, 0, 0, 0, 0, 0, 0, 0, 0, 0, 0, 0, 0, 0, 0, 0, 0, 0, 0, 1, 0, 0, 0, 0, 0, 0, 0, 0, 0, 0, 0, 0, 0, 0, 0, 0, 0, 0, 0, 0, 0, 0, 1, 0, 0, 0, 0, 0, 0, 0, 0, 0, 0, 0, 0, 0, 0, 0, 0, 0, 0, 0, 0, 0, 0, 0, 0, 0, 0, 0, 0, 0, 0, 0, 0, 0, 0, 0, 0, 1, 0, 0, 0, 0, 0, 0, 0, 0, 0, 0, 0, 0, 0, 0, 0, 0, 0, 3, 0, 0, 0, 3, 0, 0, 0, 0, 0, 0, 0, 0, 0, 0, 0, 0, 0, 0, 0, 0, 0, 0, 0, 0, 0, 0, 0, 0, 0, 0, 0, 0, 0, 0, 0, 0, 0, 0, 0, 0, 0, 0, 0, 0, 0, 0, 0, 0, 0, 3, 0, 0, 0, 0, 0, 0, 0, 0, 0, 0, 0, 0, 0, 0, 0, 0, 0, 0, 0, 0, 0, 0, 0, 0, 3, 0, 2, 0, 0, 0, 2, 0, 0, 0, 0, 0, 0, 0, 0, 0, 0, 0, 0, 0, 0, 0, 0, 0, 0, 0, 0, 0, 0, 0, 0, 0, 0, 0, 0, 0, 0, 0, 0, 0, 0, 0, 0, 0, 0, 0, 0, 0, 0, 0, 0, 0, 1, 1, 1, 0, 1, 1, 0, 0, 0, 0, 0, 0, 0, 0, 0, 0, 0, 0, 0, 0, 0, 0, 0, 0, 1, 1, 1, 1, 1, 1, 0, 0, 0, 0, 0, 0, 0, 0, 0, 0, 0, 0, 0, 0, 0, 0, 0, 0, 0, 0, 0, 0, 0, 0, 1, 1, 1, 1, 1, 1, 0, 0, 0, 0, 0, 0, 0, 0, 0, 0, 0, 0, 0, 0, 0, 0, 0, 0, 0, 0, 0, 0, 0, 0, 0, 0, 0, 0, 0, 0, 0, 0, 0, 0, 0, 0, 0, 0, 0, 0, 0, 0, 0, 0, 0, 0, 0, 0, 0, 0, 0, 0, 0, 0, 0, 0, 0, 0, 0, 0, 0, 0, 0, 0, 0, 0, 0, 0, 0, 0, 0, 0, 0, 0, 0, 0, 0, 0, 0, 0, 0, 0, 0, 0, 0, 0, 0, 0, 0, 0, 2, 2, 2, 2, 0, 0, 0, 0, 0, 0, 0, 0, 2, 2, 2, 2, 0, 0, 0, 0, 0, 0, 0, 0, 0, 0, 0, 0, 0, 0, 0, 0, 0, 0, 0, 0, 0, 0, 0, 0, 0, 0, 0, 0, 0, 0, 0, 0, 0, 0, 0, 2, 0, 0, 0, 2, 0, 0, 0, 2, 0, 0, 0, 2, 2, 0, 0, 0, 0, 0, 0, 0, 0, 0, 0, 0, 0, 0, 0, 0, 0, 0, 0, 0, 0, 0, 0, 0, 0, 0, 0, 0, 0, 0, 0, 0, 0, 0, 0, 0, 0, 0, 0, 0, 0, 0, 0, 0, 0, 0, 0, 0, 0, 0, 0, 0, 0, 0, 0, 0, 0, 0, 0, 0, 0, 0, 0, 0, 3, 3, 0, 0, 0, 0, 0, 0, 2, 2, 0, 0, 0, 0, 2, 2, 0, 0, 0, 0, 0, 0, 0, 0, 0, 0, 0, 2, 0, 2, 0, 0, 0, 0, 0, 2, 0, 2, 0, 0, 0, 0, 0, 0, 0, 0, 0, 0, 0, 0, 0, 0, 0, 1, 0, 0, 0, 0, 1, 0, 0, 0, 1, 0, 0, 0, 0, 0, 0, 0, 0, 0, 0, 0, 0, 0, 0, 0, 0, 0, 0, 0, 0, 0, 0, 0, 0, 0, 0, 0, 0, 0, 0, 0, 3, 3, 3, 3, 0, 0, 0, 0, 0, 0, 0, 0, 2, 2, 0, 0, 0, 0, 0])
_uv = me_cube.uv_layers.new(name='UVMap')
_uv.uv.foreach_set('vector', [0.6131, 0.2401, 0.625, 0.2401, 0.625, 0.25, 0.6131, 0.25, 0.5538, 0.4881, 0.625, 0.4881, 0.625, 0.5, 0.5538, 0.5, 0.5538, 0.7403, 0.625, 0.7403, 0.625, 0.75, 0.5538, 0.75, 0.6125, 0.9901, 0.625, 0.9901, 0.625, 1.0, 0.6125, 1.0, 0.3038, 0.7401, 0.375, 0.7401, 0.375, 0.75, 0.3038, 0.75, 0.8038, 0.7375, 0.875, 0.7375, 0.875, 0.75, 0.8038, 0.75, 0.3038, 0.6414, 0.375, 0.6414, 0.375, 0.6514, 0.3038, 0.6514, 0.6125, 0.8914, 0.625, 0.8914, 0.625, 0.9014, 0.6125, 0.9014, 0.5538, 0.5099, 0.625, 0.5099, 0.625, 0.5986, 0.5538, 0.5986, 0.4189, 0.6346, 0.3875, 0.6264, 0.375, 0.6514, 0.408, 0.6579, 0.375, 0.5097, 0.375, 0.5, 0.375, 0.5, 0.375, 0.5097, 0.3875, 0.1514, 0.375, 0.1514, 0.375, 0.1514, 0.3875, 0.1514, 0.625, 0.6086, 0.625, 0.5986, 0.625, 0.5986, 0.625, 0.6086, 0.875, 0.5119, 0.875, 0.5, 0.875, 0.5, 0.875, 0.5119, 0.875, 0.75, 0.875, 0.7375, 0.875, 0.7375, 0.875, 0.75, 0.4197, 0.1514, 0.3875, 0.1514, 0.3875, 0.1514, 0.4197, 0.1514, 0.4468, 0.5744, 0.4197, 0.562, 0.3875, 0.6264, 0.4189, 0.6346, 0.5803, 0.8914, 0.6125, 0.8914, 0.6125, 0.9014, 0.5803, 0.9014, 0.8038, 0.7053, 0.875, 0.7053, 0.875, 0.7375, 0.8038, 0.7375, 0.5803, 0.9901, 0.6125, 0.9901, 0.6125, 1.0, 0.5803, 1.0, 0.5538, 0.25, 0.625, 0.25, 0.625, 0.2625, 0.5538, 0.2625, 0.375, 0.2401, 0.3875, 0.2401, 0.3875, 0.25, 0.375, 0.25, 0.375, 0.9901, 0.3869, 0.9901, 0.3869, 1.0, 0.375, 1.0, 0.8038, 0.5, 0.875, 0.5, 0.875, 0.5119, 0.8038, 0.5119, 0.375, 0.8914, 0.3869, 0.8914, 0.3869, 0.9014, 0.375, 0.9014, 0.625, 0.1909, 0.625, 0.1514, 0.6131, 0.1752, 0.6147, 0.2131, 0.625, 0.1514, 0.6131, 0.1514, 0.6131, 0.1514, 0.625, 0.1514, 0.875, 0.5441, 0.875, 0.5119, 0.875, 0.5119, 0.875, 0.5441, 0.5538, 0.4559, 0.625, 0.4559, 0.625, 0.4881, 0.5538, 0.4881, 0.5809, 0.2401, 0.6131, 0.2401, 0.6131, 0.25, 0.5809, 0.25, 0.6131, 0.1514, 0.6131, 0.2401, 0.6131, 0.2401, 0.6131, 0.1514, 0.375, 0.9014, 0.3869, 0.9014, 0.3869, 0.9901, 0.375, 0.9901, 0.375, 0.1514, 0.3875, 0.1514, 0.3875, 0.2401, 0.375, 0.2401, 0.5803, 0.9014, 0.6125, 0.9014, 0.6125, 0.9901, 0.5803, 0.9901, 0.5538, 0.5, 0.625, 0.5, 0.625, 0.5099, 0.5538, 0.5099, 0.3038, 0.6514, 0.375, 0.6514, 0.375, 0.7401, 0.3038, 0.7401, 0.6125, 0.9014, 0.625, 0.9014, 0.625, 0.9901, 0.6125, 0.9901, 0.6131, 0.1514, 0.625, 0.1514, 0.625, 0.2401, 0.6131, 0.2401, 0.625, 0.75, 0.625, 0.7115, 0.6353, 0.7131, 0.6369, 0.75, 0.375, 0.75, 0.3869, 0.75, 0.3869, 0.7597, 0.375, 0.7597, 0.5803, 0.75, 0.6125, 0.75, 0.6125, 0.7597, 0.5803, 0.7597, 0.8303, 0.75, 0.8039, 0.7379, 0.832, 0.7421, 0.8625, 0.75, 0.625, 0.75, 0.625, 0.7403, 0.625, 0.7403, 0.625, 0.75, 0.375, 0.6007, 0.375, 0.5097, 0.375, 0.5097, 0.375, 0.6007, 0.8625, 0.75, 0.832, 0.7421, 0.8429, 0.7437, 0.875, 0.75, 0.6125, 0.75, 0.625, 0.75, 0.625, 0.7597, 0.6125, 0.7597, 0.3038, 0.5, 0.375, 0.5, 0.375, 0.5097, 0.3038, 0.5097, 0.5538, 0.6493, 0.625, 0.6493, 0.625, 0.7403, 0.5538, 0.7403, 0.5538, 0.6086, 0.625, 0.6086, 0.625, 0.6086, 0.5538, 0.6086, 0.375, 0.6414, 0.375, 0.6414, 0.375, 0.6414, 0.375, 0.6414, 0.625, 0.314, 0.625, 0.1909, 0.6147, 0.2131, 0.6196, 0.3313, 0.375, 0.8603, 0.3869, 0.8603, 0.3869, 0.8914, 0.375, 0.8914, 0.5803, 0.8603, 0.6125, 0.8603, 0.6125, 0.8914, 0.5803, 0.8914, 0.5466, 0.6678, 0.832, 0.7421, 0.832, 0.7421, 0.5466, 0.6678, 0.625, 0.6397, 0.625, 0.6086, 0.625, 0.6086, 0.625, 0.6397, 0.5166, 0.66, 0.4189, 0.6346, 0.408, 0.6579, 0.5108, 0.6782, 0.6125, 0.8603, 0.625, 0.8603, 0.625, 0.8914, 0.6125, 0.8914, 0.3038, 0.6103, 0.375, 0.6103, 0.375, 0.6414, 0.3038, 0.6414, 0.5809, 0.1514, 0.6131, 0.1514, 0.6131, 0.2401, 0.5809, 0.2401, 0.3875, 0.2401, 0.3875, 0.1514, 0.3875, 0.1514, 0.3875, 0.2401, 0.4197, 0.2401, 0.3875, 0.2401, 0.3875, 0.2401, 0.4197, 0.2401, 0.5809, 0.1514, 0.6131, 0.1514, 0.6131, 0.1514, 0.5809, 0.1514, 0.5313, 0.613, 0.4468, 0.5744, 0.4189, 0.6346, 0.5166, 0.66, 0.6634, 0.7172, 0.6353, 0.7131, 0.6353, 0.7131, 0.6634, 0.7172, 0.4468, 0.5744, 0.4189, 0.6346, 0.4189, 0.6346, 0.4468, 0.5744, 0.6196, 0.3313, 0.6147, 0.2131, 0.6147, 0.2131, 0.6196, 0.3313, 0.2811, 0.6103, 0.3038, 0.6103, 0.3038, 0.6414, 0.2811, 0.6414, 0.5311, 0.6086, 0.5538, 0.6086, 0.5538, 0.6086, 0.5311, 0.6086, 0.5311, 0.6493, 0.5538, 0.6493, 0.5538, 0.7403, 0.5311, 0.7403, 0.7698, 0.75, 0.7811, 0.75, 0.7811, 0.75, 0.7698, 0.75, 0.2811, 0.6514, 0.3038, 0.6514, 0.3038, 0.7401, 0.2811, 0.7401, 0.5311, 0.5, 0.5538, 0.5, 0.5538, 0.5099, 0.5311, 0.5099, 0.5311, 0.4559, 0.5538, 0.4559, 0.5538, 0.4881, 0.5311, 0.4881, 0.7811, 0.5, 0.8038, 0.5, 0.8038, 0.5119, 0.7811, 0.5119, 0.5311, 0.25, 0.5538, 0.25, 0.5538, 0.2625, 0.5311, 0.2625, 0.7811, 0.7053, 0.8038, 0.7053, 0.8038, 0.7375, 0.7811, 0.7375, 0.5311, 0.5099, 0.5538, 0.5099, 0.5538, 0.5986, 0.5311, 0.5986, 0.2811, 0.6414, 0.3038, 0.6414, 0.3038, 0.6514, 0.2811, 0.6514, 0.7811, 0.7375, 0.8038, 0.7375, 0.8038, 0.75, 0.7811, 0.75, 0.2811, 0.7401, 0.3038, 0.7401, 0.3038, 0.75, 0.2811, 0.75, 0.5311, 0.7403, 0.5538, 0.7403, 0.5538, 0.75, 0.5311, 0.75, 0.5311, 0.4881, 0.5538, 0.4881, 0.5538, 0.5, 0.5311, 0.5, 0.5311, 0.6397, 0.5538, 0.6397, 0.5538, 0.6493, 0.5311, 0.6493, 0.3038, 0.6007, 0.3038, 0.6103, 0.3038, 0.6103, 0.3038, 0.6007, 0.6353, 0.7131, 0.6211, 0.3677, 0.6211, 0.3677, 0.6353, 0.7131, 0.8039, 0.7379, 0.5573, 0.6249, 0.5466, 0.6678, 0.832, 0.7421, 0.3038, 0.5097, 0.375, 0.5097, 0.375, 0.6007, 0.3038, 0.6007, 0.6125, 0.7597, 0.625, 0.7597, 0.625, 0.8507, 0.6125, 0.8507, 0.832, 0.7421, 0.5466, 0.6678, 0.5425, 0.6844, 0.8429, 0.7437, 0.625, 0.7403, 0.625, 0.6493, 0.625, 0.6493, 0.625, 0.7403, 0.5166, 0.66, 0.5466, 0.6678, 0.5466, 0.6678, 0.5166, 0.66, 0.5803, 0.7597, 0.6125, 0.7597, 0.6125, 0.8507, 0.5803, 0.8507, 0.375, 0.7597, 0.3869, 0.7597, 0.3869, 0.8507, 0.375, 0.8507, 0.625, 0.7115, 0.625, 0.3519, 0.6211, 0.3677, 0.6353, 0.7131, 0.5538, 0.6397, 0.625, 0.6397, 0.625, 0.6493, 0.5538, 0.6493, 0.375, 0.6103, 0.375, 0.6007, 0.375, 0.6007, 0.375, 0.6103, 0.625, 0.8603, 0.625, 0.8507, 0.625, 0.8507, 0.625, 0.8603, 0.5198, 0.6397, 0.5311, 0.6397, 0.5311, 0.6493, 0.5198, 0.6493, 0.5198, 0.4881, 0.5311, 0.4881, 0.5311, 0.5, 0.5198, 0.5, 0.5198, 0.7403, 0.5311, 0.7403, 0.5311, 0.75, 0.5198, 0.75, 0.2698, 0.7401, 0.2811, 0.7401, 0.2811, 0.75, 0.2698, 0.75, 0.7698, 0.7375, 0.7811, 0.7375, 0.7811, 0.75, 0.7698, 0.75, 0.2811, 0.6103, 0.2811, 0.6414, 0.2811, 0.6414, 0.2811, 0.6103, 0.5198, 0.5099, 0.5311, 0.5099, 0.5311, 0.5986, 0.5198, 0.5986, 0.7698, 0.7053, 0.7811, 0.7053, 0.7811, 0.7375, 0.7698, 0.7375, 0.5198, 0.25, 0.5311, 0.25, 0.5311, 0.2625, 0.5198, 0.2625, 0.7698, 0.5, 0.7811, 0.5, 0.7811, 0.5119, 0.7698, 0.5119, 0.5198, 0.4559, 0.5311, 0.4559, 0.5311, 0.4881, 0.5198, 0.4881, 0.5198, 0.5, 0.5311, 0.5, 0.5311, 0.5099, 0.5198, 0.5099, 0.2698, 0.6514, 0.2811, 0.6514, 0.2811, 0.7401, 0.2698, 0.7401, 0.3038, 0.6103, 0.2811, 0.6103, 0.2811, 0.6103, 0.3038, 0.6103, 0.5198, 0.6493, 0.5311, 0.6493, 0.5311, 0.7403, 0.5198, 0.7403, 0.5198, 0.6086, 0.5311, 0.6086, 0.5311, 0.6086, 0.5198, 0.6086, 0.2811, 0.6414, 0.2811, 0.6514, 0.2811, 0.6514, 0.2811, 0.6414, 0.7811, 0.75, 0.8038, 0.75, 0.8038, 0.75, 0.7811, 0.75, 0.5198, 0.6086, 0.5311, 0.6086, 0.5311, 0.6397, 0.5198, 0.6397, 0.375, 0.6414, 0.375, 0.6103, 0.375, 0.6103, 0.375, 0.6414, 0.5538, 0.6086, 0.625, 0.6086, 0.625, 0.6397, 0.5538, 0.6397, 0.4189, 0.6346, 0.5166, 0.66, 0.5166, 0.66, 0.4189, 0.6346, 0.5311, 0.6086, 0.5538, 0.6086, 0.5538, 0.6397, 0.5311, 0.6397, 0.3038, 0.5, 0.3038, 0.5097, 0.3038, 0.5097, 0.3038, 0.5, 0.6211, 0.3677, 0.6196, 0.3313, 0.6196, 0.3313, 0.6211, 0.3677, 0.5573, 0.6249, 0.5313, 0.613, 0.5166, 0.66, 0.5466, 0.6678, 0.3038, 0.6007, 0.375, 0.6007, 0.375, 0.6103, 0.3038, 0.6103, 0.6125, 0.8507, 0.625, 0.8507, 0.625, 0.8603, 0.6125, 0.8603, 0.5466, 0.6678, 0.5166, 0.66, 0.5108, 0.6782, 0.5425, 0.6844, 0.625, 0.6493, 0.625, 0.6397, 0.625, 0.6397, 0.625, 0.6493, 0.5803, 0.8507, 0.6125, 0.8507, 0.6125, 0.8603, 0.5803, 0.8603, 0.375, 0.8507, 0.3869, 0.8507, 0.3869, 0.8603, 0.375, 0.8603, 0.625, 0.3519, 0.625, 0.314, 0.6196, 0.3313, 0.6211, 0.3677, 0.2811, 0.5, 0.3038, 0.5, 0.3038, 0.5097, 0.2811, 0.5097, 0.2811, 0.5097, 0.3038, 0.5097, 0.3038, 0.6007, 0.2811, 0.6007, 0.2811, 0.5097, 0.2811, 0.6007, 0.2811, 0.6007, 0.2811, 0.5097, 0.2698, 0.5, 0.2811, 0.5, 0.2811, 0.5097, 0.2698, 0.5097, 0.2698, 0.6007, 0.2811, 0.6007, 0.2811, 0.6103, 0.2698, 0.6103, 0.2811, 0.6007, 0.3038, 0.6007, 0.3038, 0.6103, 0.2811, 0.6103, 0.252, 0.5097, 0.2698, 0.5097, 0.2698, 0.5097, 0.252, 0.5097, 0.3038, 0.5097, 0.3038, 0.6007, 0.3038, 0.6007, 0.3038, 0.5097, 0.1803, 0.6103, 0.125, 0.6103, 0.125, 0.6103, 0.1803, 0.6103, 0.625, 0.7597, 0.625, 0.75, 0.625, 0.75, 0.625, 0.7597, 0.2698, 0.5097, 0.2811, 0.5097, 0.2811, 0.6007, 0.2698, 0.6007, 0.1803, 0.6007, 0.125, 0.6007, 0.125, 0.6007, 0.1803, 0.6007, 0.2698, 0.5097, 0.2811, 0.5097, 0.2811, 0.5097, 0.2698, 0.5097, 0.2811, 0.6007, 0.2698, 0.6007, 0.2698, 0.6007, 0.2811, 0.6007, 0.252, 0.5097, 0.2698, 0.5097, 0.2698, 0.6007, 0.252, 0.6007, 0.2811, 0.6103, 0.2698, 0.6103, 0.2698, 0.6103, 0.2811, 0.6103, 0.252, 0.6007, 0.2698, 0.6007, 0.2698, 0.6103, 0.252, 0.6103, 0.252, 0.5, 0.2698, 0.5, 0.2698, 0.5097, 0.252, 0.5097, 0.502, 0.6086, 0.5198, 0.6086, 0.5198, 0.6397, 0.502, 0.6397, 0.502, 0.6086, 0.5198, 0.6086, 0.5198, 0.6086, 0.502, 0.6086, 0.502, 0.6493, 0.5198, 0.6493, 0.5198, 0.7403, 0.502, 0.7403, 0.252, 0.6514, 0.2698, 0.6514, 0.2698, 0.7401, 0.252, 0.7401, 0.502, 0.5, 0.5198, 0.5, 0.5198, 0.5099, 0.502, 0.5099, 0.502, 0.4559, 0.5198, 0.4559, 0.5198, 0.4881, 0.502, 0.4881, 0.752, 0.5, 0.7698, 0.5, 0.7698, 0.5119, 0.752, 0.5119, 0.502, 0.25, 0.5198, 0.25, 0.5198, 0.2625, 0.502, 0.2625, 0.752, 0.7053, 0.7698, 0.7053, 0.7698, 0.7375, 0.752, 0.7375, 0.502, 0.5099, 0.5198, 0.5099, 0.5198, 0.5986, 0.502, 0.5986, 0.752, 0.7375, 0.7698, 0.7375, 0.7698, 0.75, 0.752, 0.75, 0.252, 0.7401, 0.2698, 0.7401, 0.2698, 0.75, 0.252, 0.75, 0.502, 0.7403, 0.5198, 0.7403, 0.5198, 0.75, 0.502, 0.75, 0.502, 0.4881, 0.5198, 0.4881, 0.5198, 0.5, 0.502, 0.5, 0.502, 0.6397, 0.5198, 0.6397, 0.5198, 0.6493, 0.502, 0.6493, 0.752, 0.75, 0.7698, 0.75, 0.7698, 0.75, 0.752, 0.75, 0.2698, 0.6414, 0.2811, 0.6414, 0.2811, 0.6514, 0.2698, 0.6514, 0.2698, 0.6103, 0.2811, 0.6103, 0.2811, 0.6414, 0.2698, 0.6414, 0.2698, 0.6414, 0.2698, 0.6103, 0.2698, 0.6103, 0.2698, 0.6414, 0.2698, 0.6103, 0.2811, 0.6103, 0.2811, 0.6103, 0.2698, 0.6103, 0.2811, 0.6514, 0.2698, 0.6514, 0.2698, 0.6514, 0.2811, 0.6514, 0.2698, 0.6414, 0.2698, 0.6414, 0.2698, 0.6414, 0.2698, 0.6414, 0.252, 0.6103, 0.2698, 0.6103, 0.2698, 0.6414, 0.2698, 0.6414, 0.2698, 0.6514, 0.252, 0.6514, 0.625, 0.9014, 0.625, 0.8914, 0.625, 0.8914, 0.625, 0.9014, 0.625, 0.75, 0.6803, 0.75, 0.6803, 0.75, 0.625, 0.75, 0.375, 0.6397, 0.4303, 0.6397, 0.4303, 0.6493, 0.375, 0.6493, 0.375, 0.4881, 0.4303, 0.4881, 0.4303, 0.5, 0.375, 0.5, 0.375, 0.7403, 0.4303, 0.7403, 0.4303, 0.75, 0.375, 0.75, 0.125, 0.7401, 0.1803, 0.7401, 0.1803, 0.75, 0.125, 0.75, 0.625, 0.7375, 0.6803, 0.7375, 0.6803, 0.75, 0.625, 0.75, 0.375, 0.5099, 0.4303, 0.5099, 0.4303, 0.5986, 0.375, 0.5986, 0.625, 0.7053, 0.6803, 0.7053, 0.6803, 0.7375, 0.625, 0.7375, 0.375, 0.25, 0.4303, 0.25, 0.4303, 0.2625, 0.375, 0.2625, 0.625, 0.5, 0.6803, 0.5, 0.6803, 0.5119, 0.625, 0.5119, 0.375, 0.4559, 0.4303, 0.4559, 0.4303, 0.4881, 0.375, 0.4881, 0.375, 0.5, 0.4303, 0.5, 0.4303, 0.5099, 0.375, 0.5099, 0.125, 0.6514, 0.1803, 0.6514, 0.1803, 0.7401, 0.125, 0.7401, 0.375, 0.6493, 0.4303, 0.6493, 0.4303, 0.7403, 0.375, 0.7403, 0.375, 0.6086, 0.4303, 0.6086, 0.4303, 0.6086, 0.375, 0.6086, 0.375, 0.6086, 0.4303, 0.6086, 0.4303, 0.6397, 0.375, 0.6397, 0.125, 0.5, 0.1803, 0.5, 0.1803, 0.5097, 0.125, 0.5097, 0.125, 0.6007, 0.1803, 0.6007, 0.1803, 0.6103, 0.125, 0.6103, 0.125, 0.5097, 0.1803, 0.5097, 0.1803, 0.6007, 0.125, 0.6007, 0.252, 0.6007, 0.1803, 0.6007, 0.1803, 0.6007, 0.252, 0.6007, 0.252, 0.6103, 0.1803, 0.6103, 0.1803, 0.6103, 0.252, 0.6103, 0.125, 0.5097, 0.1803, 0.5097, 0.1803, 0.5097, 0.125, 0.5097, 0.2698, 0.6103, 0.252, 0.6103, 0.252, 0.6103, 0.2698, 0.6103, 0.2698, 0.6007, 0.252, 0.6007, 0.252, 0.6007, 0.2698, 0.6007, 0.1803, 0.6514, 0.125, 0.6514, 0.125, 0.6514, 0.1803, 0.6514, 0.6803, 0.75, 0.752, 0.75, 0.752, 0.75, 0.6803, 0.75, 0.4303, 0.6397, 0.502, 0.6397, 0.502, 0.6493, 0.4303, 0.6493, 0.4303, 0.4881, 0.502, 0.4881, 0.502, 0.5, 0.4303, 0.5, 0.4303, 0.7403, 0.502, 0.7403, 0.502, 0.75, 0.4303, 0.75, 0.1803, 0.7401, 0.252, 0.7401, 0.252, 0.75, 0.1803, 0.75, 0.6803, 0.7375, 0.752, 0.7375, 0.752, 0.75, 0.6803, 0.75, 0.4303, 0.5099, 0.502, 0.5099, 0.502, 0.5099, 0.4303, 0.5099, 0.6803, 0.7053, 0.752, 0.7053, 0.752, 0.7375, 0.6803, 0.7375, 0.4303, 0.25, 0.502, 0.25, 0.502, 0.2625, 0.4303, 0.2625, 0.6803, 0.5, 0.752, 0.5, 0.752, 0.5119, 0.6803, 0.5119, 0.4303, 0.4559, 0.502, 0.4559, 0.502, 0.4881, 0.4303, 0.4881, 0.4303, 0.5, 0.502, 0.5, 0.502, 0.5099, 0.4303, 0.5099, 0.252, 0.6514, 0.252, 0.7401, 0.252, 0.7401, 0.252, 0.6514, 0.4303, 0.6493, 0.502, 0.6493, 0.502, 0.6493, 0.4303, 0.6493, 0.4303, 0.6086, 0.502, 0.6086, 0.502, 0.6086, 0.4303, 0.6086, 0.4303, 0.6086, 0.502, 0.6086, 0.502, 0.6397, 0.4303, 0.6397, 0.1803, 0.5, 0.252, 0.5, 0.252, 0.5097, 0.1803, 0.5097, 0.1803, 0.6007, 0.252, 0.6007, 0.252, 0.6103, 0.1803, 0.6103, 0.1803, 0.5097, 0.252, 0.5097, 0.252, 0.6007, 0.1803, 0.6007, 0.1803, 0.5097, 0.252, 0.5097, 0.252, 0.5097, 0.1803, 0.5097, 0.1803, 0.6514, 0.252, 0.6514, 0.252, 0.7401, 0.1803, 0.7401, 0.1803, 0.6514, 0.252, 0.6514, 0.252, 0.6514, 0.1803, 0.6514, 0.1803, 0.7401, 0.1803, 0.6514, 0.1803, 0.6514, 0.1803, 0.7401, 0.252, 0.7401, 0.1803, 0.7401, 0.1803, 0.7401, 0.252, 0.7401, 0.4303, 0.5099, 0.502, 0.5099, 0.502, 0.5986, 0.4303, 0.5986, 0.502, 0.5099, 0.502, 0.5986, 0.502, 0.5986, 0.502, 0.5099, 0.4303, 0.5986, 0.4303, 0.5099, 0.4303, 0.5099, 0.4303, 0.5986, 0.502, 0.5986, 0.4303, 0.5986, 0.4303, 0.5986, 0.502, 0.5986, 0.4303, 0.2625, 0.502, 0.2625, 0.502, 0.2947, 0.4303, 0.2947, 0.502, 0.3592, 0.4303, 0.3592, 0.4303, 0.3592, 0.502, 0.3592, 0.502, 0.2947, 0.502, 0.327, 0.502, 0.327, 0.502, 0.2947, 0.4303, 0.3592, 0.502, 0.3592, 0.502, 0.3914, 0.4303, 0.3914, 0.502, 0.4559, 0.4303, 0.4559, 0.4303, 0.4559, 0.502, 0.4559, 0.502, 0.4075, 0.502, 0.4237, 0.502, 0.4237, 0.502, 0.4075, 0.6803, 0.5119, 0.752, 0.5119, 0.752, 0.5441, 0.6803, 0.5441, 0.6803, 0.6408, 0.752, 0.6408, 0.752, 0.6408, 0.6803, 0.6408, 0.6803, 0.5925, 0.6803, 0.5763, 0.6803, 0.5763, 0.6803, 0.5925, 0.6803, 0.6086, 0.752, 0.6086, 0.752, 0.6408, 0.6803, 0.6408, 0.6803, 0.7053, 0.6803, 0.673, 0.6803, 0.673, 0.6803, 0.7053, 0.752, 0.6086, 0.6803, 0.6086, 0.6803, 0.6086, 0.752, 0.6086, 0.375, 0.2625, 0.4303, 0.2625, 0.4303, 0.2947, 0.375, 0.2947, 0.375, 0.2947, 0.4303, 0.2947, 0.4303, 0.327, 0.375, 0.327, 0.375, 0.327, 0.4303, 0.327, 0.4303, 0.3592, 0.375, 0.3592, 0.375, 0.3592, 0.4303, 0.3592, 0.4303, 0.3914, 0.375, 0.3914, 0.375, 0.4075, 0.4303, 0.4075, 0.4303, 0.4237, 0.375, 0.4237, 0.375, 0.4237, 0.4303, 0.4237, 0.4303, 0.4559, 0.375, 0.4559, 0.625, 0.5119, 0.6803, 0.5119, 0.6803, 0.5441, 0.625, 0.5441, 0.625, 0.5441, 0.6803, 0.5441, 0.6803, 0.5763, 0.625, 0.5763, 0.625, 0.5925, 0.6803, 0.5925, 0.6803, 0.6086, 0.625, 0.6086, 0.625, 0.6086, 0.6803, 0.6086, 0.6803, 0.6408, 0.625, 0.6408, 0.625, 0.6408, 0.6803, 0.6408, 0.6803, 0.673, 0.625, 0.673, 0.625, 0.673, 0.6803, 0.673, 0.6803, 0.7053, 0.625, 0.7053, 0.752, 0.5119, 0.7698, 0.5119, 0.7698, 0.5441, 0.752, 0.5441, 0.752, 0.5441, 0.7698, 0.5441, 0.7698, 0.5763, 0.752, 0.5763, 0.752, 0.5925, 0.7698, 0.5925, 0.7698, 0.6086, 0.752, 0.6086, 0.752, 0.6086, 0.7698, 0.6086, 0.7698, 0.6408, 0.752, 0.6408, 0.752, 0.6408, 0.7698, 0.6408, 0.7698, 0.673, 0.752, 0.673, 0.752, 0.673, 0.7698, 0.673, 0.7698, 0.7053, 0.752, 0.7053, 0.502, 0.2625, 0.5198, 0.2625, 0.5198, 0.2947, 0.502, 0.2947, 0.502, 0.2947, 0.5198, 0.2947, 0.5198, 0.327, 0.502, 0.327, 0.502, 0.327, 0.5198, 0.327, 0.5198, 0.3592, 0.502, 0.3592, 0.502, 0.3592, 0.5198, 0.3592, 0.5198, 0.3914, 0.502, 0.3914, 0.502, 0.4075, 0.5198, 0.4075, 0.5198, 0.4237, 0.502, 0.4237, 0.502, 0.4237, 0.5198, 0.4237, 0.5198, 0.4559, 0.502, 0.4559, 0.3869, 0.8507, 0.4191, 0.8507, 0.4191, 0.8603, 0.3869, 0.8603, 0.4191, 0.8507, 0.4513, 0.8507, 0.4513, 0.8603, 0.4191, 0.8603, 0.4675, 0.8507, 0.4836, 0.8507, 0.4836, 0.8603, 0.4675, 0.8603, 0.4836, 0.8507, 0.5158, 0.8507, 0.5158, 0.8603, 0.4836, 0.8603, 0.5158, 0.8507, 0.548, 0.8507, 0.548, 0.8603, 0.5158, 0.8603, 0.548, 0.8507, 0.5803, 0.8507, 0.5803, 0.8603, 0.548, 0.8603, 0.6211, 0.3677, 0.6196, 0.3313, 0.6049, 0.3783, 0.6104, 0.4106, 0.6104, 0.4106, 0.6049, 0.3783, 0.5901, 0.4252, 0.5998, 0.4535, 0.5945, 0.4749, 0.5828, 0.4487, 0.6815, 0.657, 0.7111, 0.7063, 0.6958, 0.6712, 0.7328, 0.7129, 0.7328, 0.7129, 0.6958, 0.6712, 0.7328, 0.7129, 0.6958, 0.6712, 0.546, 0.5661, 0.5679, 0.5821, 0.5679, 0.5821, 0.546, 0.5661, 0.5313, 0.613, 0.5573, 0.6249, 0.5198, 0.2625, 0.5311, 0.2625, 0.5311, 0.2947, 0.5198, 0.2947, 0.5198, 0.2947, 0.5311, 0.2947, 0.5311, 0.327, 0.5198, 0.327, 0.5198, 0.327, 0.5311, 0.327, 0.5311, 0.3592, 0.5198, 0.3592, 0.5198, 0.3592, 0.5311, 0.3592, 0.5311, 0.3914, 0.5198, 0.3914, 0.5198, 0.4075, 0.5311, 0.4075, 0.5311, 0.4237, 0.5198, 0.4237, 0.5198, 0.4237, 0.5311, 0.4237, 0.5311, 0.4559, 0.5198, 0.4559, 0.7698, 0.5119, 0.7811, 0.5119, 0.7811, 0.5441, 0.7698, 0.5441, 0.7698, 0.5441, 0.7811, 0.5441, 0.7811, 0.5763, 0.7698, 0.5763, 0.7698, 0.5925, 0.7811, 0.5925, 0.7811, 0.6086, 0.7698, 0.6086, 0.7698, 0.6086, 0.7811, 0.6086, 0.7811, 0.6408, 0.7698, 0.6408, 0.7698, 0.6408, 0.7811, 0.6408, 0.7811, 0.673, 0.7698, 0.673, 0.7698, 0.673, 0.7811, 0.673, 0.7811, 0.7053, 0.7698, 0.7053, 0.3869, 0.7597, 0.4191, 0.7597, 0.4191, 0.8507, 0.3869, 0.8507, 0.4191, 0.7597, 0.4513, 0.7597, 0.4513, 0.8507, 0.4191, 0.8507, 0.4675, 0.7597, 0.4836, 0.7597, 0.4836, 0.8507, 0.4675, 0.8507, 0.4836, 0.7597, 0.5158, 0.7597, 0.5158, 0.8507, 0.4836, 0.8507, 0.5158, 0.7597, 0.548, 0.7597, 0.548, 0.8507, 0.5158, 0.8507, 0.548, 0.7597, 0.5803, 0.7597, 0.5803, 0.8507, 0.548, 0.8507, 0.6353, 0.7131, 0.6211, 0.3677, 0.6104, 0.4106, 0.6634, 0.7172, 0.6634, 0.7172, 0.6104, 0.4106, 0.5998, 0.4535, 0.6915, 0.7214, 0.7056, 0.7234, 0.5945, 0.4749, 0.7111, 0.7063, 0.7196, 0.7255, 0.7196, 0.7255, 0.7111, 0.7063, 0.7328, 0.7129, 0.7477, 0.7296, 0.7477, 0.7296, 0.7328, 0.7129, 0.5679, 0.5821, 0.7758, 0.7338, 0.7758, 0.7338, 0.5679, 0.5821, 0.5573, 0.6249, 0.8039, 0.7379, 0.7811, 0.5119, 0.8038, 0.5119, 0.8038, 0.5441, 0.7811, 0.5441, 0.7811, 0.5441, 0.8038, 0.5441, 0.8038, 0.5763, 0.7811, 0.5763, 0.7811, 0.5925, 0.8038, 0.5925, 0.8038, 0.6086, 0.7811, 0.6086, 0.7811, 0.6086, 0.8038, 0.6086, 0.8038, 0.6408, 0.7811, 0.6408, 0.7811, 0.6408, 0.8038, 0.6408, 0.8038, 0.673, 0.7811, 0.673, 0.7811, 0.673, 0.8038, 0.673, 0.8038, 0.7053, 0.7811, 0.7053, 0.5311, 0.2625, 0.5538, 0.2625, 0.5538, 0.2947, 0.5311, 0.2947, 0.5311, 0.2947, 0.5538, 0.2947, 0.5538, 0.327, 0.5311, 0.327, 0.5311, 0.327, 0.5538, 0.327, 0.5538, 0.3592, 0.5311, 0.3592, 0.5311, 0.3592, 0.5538, 0.3592, 0.5538, 0.3914, 0.5311, 0.3914, 0.5311, 0.4075, 0.5538, 0.4075, 0.5538, 0.4237, 0.5311, 0.4237, 0.5311, 0.4237, 0.5538, 0.4237, 0.5538, 0.4559, 0.5311, 0.4559, 0.6147, 0.2131, 0.5867, 0.2733, 0.5867, 0.2733, 0.6147, 0.2131, 0.5867, 0.2733, 0.5587, 0.3335, 0.5587, 0.3335, 0.5867, 0.2733, 0.5448, 0.3636, 0.5308, 0.3937, 0.5308, 0.3937, 0.5448, 0.3636, 0.5308, 0.3937, 0.5028, 0.454, 0.5028, 0.454, 0.5308, 0.3937, 0.5028, 0.454, 0.4748, 0.5142, 0.4748, 0.5142, 0.5028, 0.454, 0.4748, 0.5142, 0.4468, 0.5744, 0.4468, 0.5744, 0.4748, 0.5142, 0.832, 0.7421, 0.8039, 0.7379, 0.8039, 0.7379, 0.832, 0.7421, 0.8039, 0.7379, 0.7758, 0.7338, 0.7758, 0.7338, 0.8039, 0.7379, 0.7758, 0.7338, 0.7477, 0.7296, 0.7477, 0.7296, 0.7758, 0.7338, 0.7477, 0.7296, 0.7196, 0.7255, 0.7196, 0.7255, 0.7477, 0.7296, 0.7056, 0.7234, 0.6915, 0.7214, 0.6915, 0.7214, 0.7056, 0.7234, 0.6915, 0.7214, 0.6634, 0.7172, 0.6634, 0.7172, 0.6915, 0.7214, 0.6196, 0.3313, 0.6147, 0.2131, 0.5867, 0.2733, 0.6049, 0.3783, 0.6049, 0.3783, 0.5867, 0.2733, 0.5587, 0.3335, 0.5901, 0.4252, 0.5828, 0.4487, 0.5448, 0.3636, 0.5308, 0.3937, 0.6815, 0.657, 0.6815, 0.657, 0.5308, 0.3937, 0.5028, 0.454, 0.6958, 0.6712, 0.6958, 0.6712, 0.5028, 0.454, 0.4748, 0.5142, 0.546, 0.5661, 0.546, 0.5661, 0.4748, 0.5142, 0.4468, 0.5744, 0.5313, 0.613, 0.3875, 0.1514, 0.4197, 0.1514, 0.4197, 0.1514, 0.3875, 0.1514, 0.4197, 0.1514, 0.452, 0.1514, 0.452, 0.1514, 0.4197, 0.1514, 0.452, 0.1514, 0.4842, 0.1514, 0.4842, 0.1514, 0.452, 0.1514, 0.4842, 0.1514, 0.5164, 0.1514, 0.5164, 0.1514, 0.4842, 0.1514, 0.5809, 0.1514, 0.5809, 0.1514, 0.5809, 0.1514, 0.5809, 0.1514, 0.5487, 0.1514, 0.5809, 0.1514, 0.5809, 0.1514, 0.5487, 0.1514, 0.6131, 0.2401, 0.5809, 0.2401, 0.5809, 0.2401, 0.6131, 0.2401, 0.5809, 0.2401, 0.5487, 0.2401, 0.5487, 0.2401, 0.5809, 0.2401, 0.5325, 0.2401, 0.5164, 0.2401, 0.5164, 0.2401, 0.5325, 0.2401, 0.5164, 0.2401, 0.4842, 0.2401, 0.4842, 0.2401, 0.5164, 0.2401, 0.4842, 0.2401, 0.452, 0.2401, 0.452, 0.2401, 0.4842, 0.2401, 0.452, 0.2401, 0.4197, 0.2401, 0.4197, 0.2401, 0.452, 0.2401, 0.3875, 0.1514, 0.4197, 0.1514, 0.4197, 0.2401, 0.3875, 0.2401, 0.4197, 0.1514, 0.452, 0.1514, 0.452, 0.2401, 0.4197, 0.2401, 0.452, 0.1514, 0.4842, 0.1514, 0.4842, 0.2401, 0.452, 0.2401, 0.4842, 0.1514, 0.5164, 0.1514, 0.5164, 0.2401, 0.4842, 0.2401, 0.5325, 0.1514, 0.5487, 0.1514, 0.5487, 0.2401, 0.5325, 0.2401, 0.5487, 0.1514, 0.5809, 0.1514, 0.5809, 0.2401, 0.5487, 0.2401, 0.3869, 0.8603, 0.4191, 0.8603, 0.4191, 0.8914, 0.3869, 0.8914, 0.4191, 0.8603, 0.4513, 0.8603, 0.4513, 0.8914, 0.4191, 0.8914, 0.4675, 0.8603, 0.4836, 0.8603, 0.4836, 0.8914, 0.4675, 0.8914, 0.4836, 0.8603, 0.5158, 0.8603, 0.5158, 0.8914, 0.4836, 0.8914, 0.5158, 0.8603, 0.548, 0.8603, 0.548, 0.8914, 0.5158, 0.8914, 0.548, 0.8603, 0.5803, 0.8603, 0.5803, 0.8914, 0.548, 0.8914, 0.6369, 0.75, 0.6353, 0.7131, 0.6634, 0.7172, 0.6691, 0.75, 0.6691, 0.75, 0.6634, 0.7172, 0.6915, 0.7214, 0.7013, 0.75, 0.7175, 0.75, 0.7056, 0.7234, 0.7196, 0.7255, 0.7336, 0.75, 0.7336, 0.75, 0.7196, 0.7255, 0.7477, 0.7296, 0.7658, 0.75, 0.7658, 0.75, 0.7477, 0.7296, 0.7758, 0.7338, 0.798, 0.75, 0.798, 0.75, 0.7758, 0.7338, 0.8039, 0.7379, 0.8303, 0.75, 0.3869, 0.75, 0.4191, 0.75, 0.4191, 0.7597, 0.3869, 0.7597, 0.4191, 0.75, 0.4513, 0.75, 0.4513, 0.7597, 0.4191, 0.7597, 0.4675, 0.75, 0.4836, 0.75, 0.4836, 0.7597, 0.4675, 0.7597, 0.4836, 0.75, 0.5158, 0.75, 0.5158, 0.7597, 0.4836, 0.7597, 0.5158, 0.75, 0.548, 0.75, 0.548, 0.7597, 0.5158, 0.7597, 0.548, 0.75, 0.5803, 0.75, 0.5803, 0.7597, 0.548, 0.7597, 0.3869, 0.9014, 0.4191, 0.9014, 0.4191, 0.9901, 0.3869, 0.9901, 0.4191, 0.9014, 0.4513, 0.9014, 0.4513, 0.9901, 0.4191, 0.9901, 0.4675, 0.9014, 0.4836, 0.9014, 0.4836, 0.9901, 0.4675, 0.9901, 0.4836, 0.9014, 0.5158, 0.9014, 0.5158, 0.9901, 0.4836, 0.9901, 0.5158, 0.9014, 0.548, 0.9014, 0.548, 0.9901, 0.5158, 0.9901, 0.548, 0.9014, 0.5803, 0.9014, 0.5803, 0.9901, 0.548, 0.9901, 0.3875, 0.2401, 0.4197, 0.2401, 0.4197, 0.25, 0.3875, 0.25, 0.4197, 0.2401, 0.452, 0.2401, 0.452, 0.25, 0.4197, 0.25, 0.452, 0.2401, 0.4842, 0.2401, 0.4842, 0.25, 0.452, 0.25, 0.4842, 0.2401, 0.5164, 0.2401, 0.5164, 0.25, 0.4842, 0.25, 0.5325, 0.2401, 0.5487, 0.2401, 0.5487, 0.25, 0.5325, 0.25, 0.5487, 0.2401, 0.5809, 0.2401, 0.5809, 0.25, 0.5487, 0.25, 0.5538, 0.2625, 0.625, 0.2625, 0.625, 0.2947, 0.5538, 0.2947, 0.5538, 0.2947, 0.625, 0.2947, 0.625, 0.327, 0.5538, 0.327, 0.5538, 0.327, 0.625, 0.327, 0.625, 0.3592, 0.5538, 0.3592, 0.5538, 0.3592, 0.625, 0.3592, 0.625, 0.3914, 0.5538, 0.3914, 0.5538, 0.4075, 0.625, 0.4075, 0.625, 0.4237, 0.5538, 0.4237, 0.5538, 0.4237, 0.625, 0.4237, 0.625, 0.4559, 0.5538, 0.4559, 0.875, 0.7375, 0.875, 0.7053, 0.875, 0.7053, 0.875, 0.7375, 0.875, 0.7053, 0.875, 0.673, 0.875, 0.673, 0.875, 0.7053, 0.875, 0.673, 0.875, 0.6408, 0.875, 0.6408, 0.875, 0.673, 0.875, 0.6408, 0.875, 0.6086, 0.875, 0.6086, 0.875, 0.6408, 0.875, 0.5925, 0.875, 0.5763, 0.875, 0.5763, 0.875, 0.5925, 0.875, 0.5763, 0.875, 0.5441, 0.875, 0.5441, 0.875, 0.5763, 0.3869, 0.9901, 0.4191, 0.9901, 0.4191, 1.0, 0.3869, 1.0, 0.4191, 0.9901, 0.4513, 0.9901, 0.4513, 1.0, 0.4191, 1.0, 0.4675, 0.9901, 0.4836, 0.9901, 0.4836, 1.0, 0.4675, 1.0, 0.4836, 0.9901, 0.5158, 0.9901, 0.5158, 1.0, 0.4836, 1.0, 0.5158, 0.9901, 0.548, 0.9901, 0.548, 1.0, 0.5158, 1.0, 0.548, 0.9901, 0.5803, 0.9901, 0.5803, 1.0, 0.548, 1.0, 0.8038, 0.5119, 0.875, 0.5119, 0.875, 0.5441, 0.8038, 0.5441, 0.8038, 0.5441, 0.875, 0.5441, 0.875, 0.5763, 0.8038, 0.5763, 0.8038, 0.5925, 0.875, 0.5925, 0.875, 0.6086, 0.8038, 0.6086, 0.8038, 0.6086, 0.875, 0.6086, 0.875, 0.6408, 0.8038, 0.6408, 0.8038, 0.6408, 0.875, 0.6408, 0.875, 0.673, 0.8038, 0.673, 0.8038, 0.673, 0.875, 0.673, 0.875, 0.7053, 0.8038, 0.7053, 0.3869, 0.8914, 0.4191, 0.8914, 0.4191, 0.9014, 0.3869, 0.9014, 0.4191, 0.8914, 0.4513, 0.8914, 0.4513, 0.9014, 0.4191, 0.9014, 0.4675, 0.8914, 0.4836, 0.8914, 0.4836, 0.9014, 0.4675, 0.9014, 0.4836, 0.8914, 0.5158, 0.8914, 0.5158, 0.9014, 0.4836, 0.9014, 0.5158, 0.8914, 0.548, 0.8914, 0.548, 0.9014, 0.5158, 0.9014, 0.548, 0.8914, 0.5803, 0.8914, 0.5803, 0.9014, 0.548, 0.9014, 0.6147, 0.2131, 0.6131, 0.1752, 0.5809, 0.2396, 0.5867, 0.2733, 0.5867, 0.2733, 0.5809, 0.2396, 0.5487, 0.3041, 0.5587, 0.3335, 0.5448, 0.3636, 0.5325, 0.3363, 0.5164, 0.3686, 0.5308, 0.3937, 0.5308, 0.3937, 0.5164, 0.3686, 0.4842, 0.433, 0.5028, 0.454, 0.5028, 0.454, 0.4842, 0.433, 0.452, 0.4975, 0.4748, 0.5142, 0.4748, 0.5142, 0.452, 0.4975, 0.4197, 0.562, 0.4468, 0.5744, 0.6131, 0.1514, 0.5809, 0.1514, 0.5809, 0.1514, 0.6131, 0.1514, 0.5809, 0.1514, 0.5487, 0.1514, 0.5487, 0.1514, 0.5809, 0.1514, 0.5325, 0.1514, 0.5164, 0.1514, 0.5164, 0.1514, 0.5325, 0.1514, 0.5164, 0.1514, 0.4842, 0.1514, 0.4842, 0.1514, 0.5164, 0.1514, 0.4842, 0.1514, 0.452, 0.1514, 0.452, 0.1514, 0.4842, 0.1514, 0.452, 0.1514, 0.4197, 0.1514, 0.4197, 0.1514, 0.452, 0.1514, 0.4303, 0.2947, 0.502, 0.2947, 0.502, 0.327, 0.4303, 0.327, 0.4303, 0.327, 0.502, 0.327, 0.502, 0.3592, 0.4303, 0.3592, 0.4303, 0.4075, 0.502, 0.4075, 0.502, 0.4237, 0.4303, 0.4237, 0.4303, 0.4237, 0.502, 0.4237, 0.502, 0.4559, 0.4303, 0.4559, 0.502, 0.4237, 0.502, 0.4559, 0.502, 0.4559, 0.502, 0.4237, 0.502, 0.327, 0.502, 0.3592, 0.502, 0.3592, 0.502, 0.327, 0.4303, 0.3914, 0.502, 0.3914, 0.502, 0.3914, 0.4303, 0.3914, 0.4303, 0.4075, 0.4303, 0.3914, 0.4303, 0.3914, 0.4303, 0.4075, 0.4303, 0.327, 0.4303, 0.2947, 0.4303, 0.2947, 0.4303, 0.327, 0.4303, 0.2947, 0.502, 0.2947, 0.502, 0.2947, 0.4303, 0.2947, 0.4303, 0.4559, 0.4303, 0.4237, 0.4303, 0.4237, 0.4303, 0.4559, 0.4303, 0.3592, 0.4303, 0.327, 0.4303, 0.327, 0.4303, 0.3592, 0.6803, 0.5441, 0.752, 0.5441, 0.752, 0.5763, 0.6803, 0.5763, 0.6803, 0.5925, 0.752, 0.5925, 0.752, 0.6086, 0.6803, 0.6086, 0.6803, 0.6408, 0.752, 0.6408, 0.752, 0.673, 0.6803, 0.673, 0.6803, 0.673, 0.752, 0.673, 0.752, 0.7053, 0.6803, 0.7053, 0.752, 0.6408, 0.752, 0.673, 0.752, 0.673, 0.752, 0.6408, 0.752, 0.5441, 0.752, 0.5763, 0.752, 0.5763, 0.752, 0.5441, 0.6803, 0.5441, 0.752, 0.5441, 0.752, 0.5441, 0.6803, 0.5441, 0.752, 0.673, 0.752, 0.7053, 0.752, 0.7053, 0.752, 0.673, 0.752, 0.5925, 0.752, 0.6086, 0.752, 0.6086, 0.752, 0.5925, 0.6803, 0.673, 0.6803, 0.6408, 0.6803, 0.6408, 0.6803, 0.673, 0.752, 0.7053, 0.6803, 0.7053, 0.6803, 0.7053, 0.752, 0.7053, 0.6803, 0.5763, 0.6803, 0.5441, 0.6803, 0.5441, 0.6803, 0.5763, 0.4842, 0.1514, 0.452, 0.1514, 0.452, 0.1514, 0.4842, 0.1514, 0.4197, 0.1514, 0.452, 0.1514, 0.452, 0.1514, 0.4197, 0.1514, 0.5164, 0.1514, 0.4842, 0.1514, 0.4842, 0.1514, 0.5164, 0.1514, 0.5325, 0.1514, 0.5164, 0.1514, 0.5164, 0.1514, 0.5325, 0.1514, 0.5325, 0.1514, 0.5325, 0.1514, 0.5325, 0.1514, 0.5325, 0.1514, 0.6131, 0.1514, 0.5809, 0.1514, 0.5809, 0.1514, 0.6131, 0.1514, 0.875, 0.6408, 0.875, 0.673, 0.875, 0.673, 0.875, 0.6408, 0.875, 0.5441, 0.875, 0.5763, 0.875, 0.5763, 0.875, 0.5441, 0.875, 0.6408, 0.875, 0.6086, 0.875, 0.6086, 0.875, 0.6408, 0.875, 0.673, 0.875, 0.6408, 0.875, 0.6408, 0.875, 0.673, 0.875, 0.7375, 0.875, 0.7053, 0.875, 0.7053, 0.875, 0.7375, 0.625, 0.6493, 0.625, 0.6397, 0.625, 0.6397, 0.625, 0.6493, 0.375, 0.6414, 0.375, 0.6103, 0.375, 0.6103, 0.375, 0.6414, 0.375, 0.6103, 0.375, 0.6007, 0.375, 0.6007, 0.375, 0.6103, 0.625, 0.6493, 0.625, 0.6493, 0.625, 0.6493, 0.625, 0.6493, 0.625, 0.6397, 0.625, 0.6086, 0.625, 0.6086, 0.625, 0.6397, 0.375, 0.6414, 0.375, 0.6414, 0.375, 0.6414, 0.375, 0.6414, 0.375, 0.6007, 0.375, 0.6007, 0.375, 0.6007, 0.375, 0.6007, 0.625, 0.75, 0.625, 0.7403, 0.625, 0.7403, 0.625, 0.75, 0.875, 0.5441, 0.875, 0.5119, 0.875, 0.5119, 0.875, 0.5441, 0.625, 0.1514, 0.6131, 0.1514, 0.6131, 0.1514, 0.625, 0.1514, 0.4197, 0.1514, 0.3875, 0.1514, 0.3875, 0.1514, 0.4197, 0.1514, 0.875, 0.75, 0.875, 0.7375, 0.875, 0.7375, 0.875, 0.75, 0.875, 0.5119, 0.875, 0.5, 0.875, 0.5, 0.875, 0.5119, 0.625, 0.6086, 0.625, 0.5986, 0.625, 0.5986, 0.625, 0.6086, 0.3875, 0.1514, 0.375, 0.1514, 0.375, 0.1514, 0.3875, 0.1514, 0.375, 0.5097, 0.375, 0.5, 0.375, 0.5, 0.375, 0.5097, 0.375, 0.6007, 0.375, 0.5097, 0.375, 0.5097, 0.375, 0.6007, 0.375, 0.5097, 0.375, 0.6007, 0.375, 0.6007, 0.375, 0.5097, 0.375, 0.6007, 0.375, 0.5097, 0.375, 0.5097, 0.375, 0.6007, 0.375, 0.5097, 0.375, 0.5097, 0.375, 0.5097, 0.375, 0.5097, 0.625, 0.7403, 0.625, 0.6493, 0.625, 0.6493, 0.625, 0.7403, 0.625, 0.6493, 0.625, 0.7403, 0.625, 0.7403, 0.625, 0.6493, 0.625, 0.7403, 0.625, 0.7403, 0.625, 0.7403, 0.625, 0.7403, 0.625, 0.7403, 0.625, 0.6493, 0.625, 0.6493, 0.625, 0.7403, 0.4303, 0.6493, 0.502, 0.6493, 0.502, 0.7403, 0.4303, 0.7403, 0.502, 0.7403, 0.4303, 0.7403, 0.4303, 0.7403, 0.502, 0.7403, 0.502, 0.6493, 0.502, 0.7403, 0.502, 0.7403, 0.502, 0.6493, 0.4303, 0.7403, 0.4303, 0.6493, 0.4303, 0.6493, 0.4303, 0.7403, 0.452, 0.1514, 0.4197, 0.1514, 0.4197, 0.1514, 0.452, 0.1514, 0.4842, 0.1514, 0.452, 0.1514, 0.452, 0.1514, 0.4842, 0.1514, 0.452, 0.1514, 0.4842, 0.1514, 0.4842, 0.1514, 0.452, 0.1514, 0.4197, 0.1514, 0.4197, 0.1514, 0.4197, 0.1514, 0.4197, 0.1514, 0.452, 0.1514, 0.4197, 0.1514, 0.4197, 0.1514, 0.452, 0.1514, 0.4842, 0.1514, 0.4842, 0.1514, 0.4842, 0.1514, 0.4842, 0.1514, 0.875, 0.5925, 0.875, 0.5763, 0.875, 0.5763, 0.875, 0.5925, 0.875, 0.673, 0.875, 0.6408, 0.875, 0.6408, 0.875, 0.673, 0.875, 0.7053, 0.875, 0.7053, 0.875, 0.7053, 0.875, 0.7053, 0.875, 0.5763, 0.875, 0.5441, 0.875, 0.5441, 0.875, 0.5763, 0.875, 0.5441, 0.875, 0.5763, 0.875, 0.5763, 0.875, 0.5441, 0.875, 0.673, 0.875, 0.7053, 0.875, 0.7053, 0.875, 0.673, 0.875, 0.7053, 0.875, 0.673, 0.875, 0.673, 0.875, 0.7053, 0.875, 0.5441, 0.875, 0.5441, 0.875, 0.5441, 0.875, 0.5441, 0.875, 0.6408, 0.875, 0.6408, 0.875, 0.6408, 0.875, 0.6408, 0.875, 0.7053, 0.875, 0.7053, 0.875, 0.7053, 0.875, 0.7053, 0.625, 0.6086, 0.625, 0.6086, 0.625, 0.6086, 0.625, 0.6086, 0.375, 0.6514, 0.375, 0.6414, 0.375, 0.6414, 0.375, 0.6514, 0.4748, 0.5142, 0.4748, 0.5142, 0.4468, 0.5744, 0.4468, 0.5744, 0.5028, 0.454, 0.5028, 0.454, 0.4748, 0.5142, 0.4748, 0.5142, 0.5308, 0.3937, 0.5308, 0.3937, 0.5028, 0.454, 0.5028, 0.454, 0.5448, 0.3636, 0.5448, 0.3636, 0.5308, 0.3937, 0.5308, 0.3937, 0.5867, 0.2733, 0.5867, 0.2733, 0.5587, 0.3335, 0.5587, 0.3335, 0.6147, 0.2131, 0.6147, 0.2131, 0.5867, 0.2733, 0.5867, 0.2733, 0.548, 0.8914, 0.5803, 0.8914, 0.5803, 0.8914, 0.548, 0.8914, 0.5158, 0.8914, 0.548, 0.8914, 0.548, 0.8914, 0.5158, 0.8914, 0.4836, 0.8914, 0.5158, 0.8914, 0.5158, 0.8914, 0.4836, 0.8914, 0.4675, 0.8914, 0.4836, 0.8914, 0.4836, 0.8914, 0.4675, 0.8914, 0.4191, 0.8914, 0.4513, 0.8914, 0.4513, 0.8914, 0.4191, 0.8914, 0.3869, 0.8914, 0.4191, 0.8914, 0.4191, 0.8914, 0.3869, 0.8914, 0.4303, 0.5986, 0.502, 0.5986, 0.502, 0.6086, 0.4303, 0.6086, 0.375, 0.5986, 0.4303, 0.5986, 0.4303, 0.6086, 0.375, 0.6086, 0.2698, 0.6514, 0.2698, 0.6414, 0.2698, 0.6414, 0.2698, 0.6514, 0.2698, 0.6414, 0.2811, 0.6414, 0.2811, 0.6414, 0.2698, 0.6414, 0.502, 0.5986, 0.5198, 0.5986, 0.5198, 0.6086, 0.502, 0.6086, 0.2811, 0.6414, 0.2811, 0.6414, 0.2811, 0.6414, 0.2811, 0.6414, 0.5198, 0.5986, 0.5311, 0.5986, 0.5311, 0.6086, 0.5198, 0.6086, 0.2811, 0.6414, 0.3038, 0.6414, 0.3038, 0.6414, 0.2811, 0.6414, 0.5311, 0.5986, 0.5538, 0.5986, 0.5538, 0.6086, 0.5311, 0.6086, 0.375, 0.6514, 0.375, 0.6414, 0.375, 0.6414, 0.375, 0.6514, 0.5538, 0.5986, 0.625, 0.5986, 0.625, 0.6086, 0.5538, 0.6086, 0.625, 0.1909, 0.625, 0.1909, 0.6147, 0.2131, 0.6147, 0.2131, 0.375, 0.8914, 0.3869, 0.8914, 0.3869, 0.8914, 0.375, 0.8914, 0.5803, 0.8914, 0.6125, 0.8914, 0.6125, 0.8914, 0.5803, 0.8914, 0.4468, 0.5744, 0.4468, 0.5744, 0.4189, 0.6346, 0.4189, 0.6346, 0.625, 0.6086, 0.625, 0.6086, 0.625, 0.6086, 0.625, 0.6086, 0.4189, 0.6346, 0.4189, 0.6346, 0.408, 0.6579, 0.408, 0.6579, 0.6125, 0.8914, 0.625, 0.8914, 0.625, 0.8914, 0.6125, 0.8914, 0.3038, 0.6414, 0.375, 0.6414, 0.375, 0.6414, 0.3038, 0.6414, 0.2441, 0.6475, 0.1803, 0.6475, 0.1803, 0.6475, 0.2441, 0.6475, 0.2441, 0.6142, 0.2441, 0.6475, 0.2441, 0.6475, 0.2441, 0.6142, 0.625, 0.8914, 0.625, 0.8914, 0.625, 0.8914, 0.625, 0.8914, 0.625, 0.8914, 0.625, 0.8603, 0.625, 0.8603, 0.625, 0.8914, 0.125, 0.6103, 0.1803, 0.6103, 0.1803, 0.6103, 0.125, 0.6103, 0.252, 0.6103, 0.252, 0.6103, 0.252, 0.6103, 0.252, 0.6103, 0.1803, 0.6103, 0.252, 0.6103, 0.252, 0.6103, 0.1803, 0.6103, 0.252, 0.6514, 0.1803, 0.6514, 0.1803, 0.6514, 0.252, 0.6514, 0.1329, 0.6475, 0.1803, 0.6475, 0.1803, 0.6514, 0.125, 0.6514, 0.1329, 0.6414, 0.1329, 0.6414, 0.125, 0.6414, 0.125, 0.6414, 0.1329, 0.6142, 0.1329, 0.6414, 0.125, 0.6414, 0.125, 0.6103, 0.1803, 0.6142, 0.1329, 0.6142, 0.125, 0.6103, 0.1803, 0.6103, 0.1803, 0.6475, 0.2441, 0.6475, 0.252, 0.6514, 0.1803, 0.6514, 0.2441, 0.6142, 0.1803, 0.6142, 0.1803, 0.6103, 0.252, 0.6103, 0.2441, 0.6475, 0.2441, 0.6142, 0.252, 0.6103, 0.252, 0.6514, 0.1329, 0.6414, 0.1329, 0.6475, 0.125, 0.6514, 0.125, 0.6414, 0.1329, 0.6142, 0.1803, 0.6142, 0.1803, 0.6475, 0.1329, 0.6475, 0.1329, 0.6414, 0.1329, 0.6414, 0.1803, 0.6142, 0.2441, 0.6142, 0.2441, 0.6475, 0.1803, 0.6475, 0.1329, 0.6414, 0.1329, 0.6142, 0.1329, 0.6142, 0.1329, 0.6414, 0.1803, 0.6475, 0.1329, 0.6475, 0.1329, 0.6475, 0.1803, 0.6475, 0.1329, 0.6475, 0.1329, 0.6414, 0.1329, 0.6414, 0.1329, 0.6475, 0.1803, 0.6142, 0.2441, 0.6142, 0.2441, 0.6142, 0.1803, 0.6142, 0.1329, 0.6142, 0.1803, 0.6142, 0.1803, 0.6142, 0.1329, 0.6142, 0.1329, 0.6414, 0.1329, 0.6414, 0.1329, 0.6414, 0.1329, 0.6414, 0.875, 0.673, 0.875, 0.6408, 0.875, 0.6408, 0.875, 0.673, 0.875, 0.7053, 0.875, 0.673, 0.875, 0.673, 0.875, 0.7053, 0.875, 0.673, 0.875, 0.7053, 0.875, 0.7053, 0.875, 0.673, 0.875, 0.7053, 0.875, 0.673, 0.875, 0.673, 0.875, 0.7053, 0.875, 0.6408, 0.875, 0.673, 0.875, 0.673, 0.875, 0.6408, 0.875, 0.6408, 0.875, 0.6408, 0.875, 0.6408, 0.875, 0.6408, 0.875, 0.5925, 0.875, 0.5763, 0.875, 0.5763, 0.875, 0.5925, 0.875, 0.5763, 0.875, 0.5441, 0.875, 0.5441, 0.875, 0.5763, 0.875, 0.6086, 0.875, 0.6086, 0.875, 0.6086, 0.875, 0.6086, 0.875, 0.5763, 0.875, 0.5441, 0.875, 0.5441, 0.875, 0.5763, 0.875, 0.5925, 0.875, 0.6086, 0.875, 0.6086, 0.875, 0.5925, 0.875, 0.5441, 0.875, 0.5441, 0.875, 0.5441, 0.875, 0.5441, 0.875, 0.5763, 0.875, 0.5763, 0.875, 0.5763, 0.875, 0.5763, 0.875, 0.5763, 0.875, 0.5763, 0.875, 0.5763, 0.875, 0.5763, 0.875, 0.5763, 0.875, 0.5763, 0.875, 0.5763, 0.875, 0.5763, 0.875, 0.5763, 0.875, 0.5763, 0.875, 0.5763, 0.875, 0.5763, 0.875, 0.5763, 0.875, 0.5763, 0.875, 0.5763, 0.875, 0.5763, 0.875, 0.5763, 0.875, 0.5763, 0.875, 0.5763, 0.875, 0.5763, 0.875, 0.5763, 0.875, 0.5763, 0.875, 0.5763, 0.875, 0.5763, 0.875, 0.5763, 0.875, 0.5763, 0.875, 0.5763, 0.875, 0.5763, 0.875, 0.5763, 0.875, 0.5925, 0.875, 0.5925, 0.875, 0.5763, 0.875, 0.6086, 0.875, 0.5925, 0.875, 0.5925, 0.875, 0.6086, 0.4513, 0.8914, 0.4675, 0.8914, 0.4675, 0.8914, 0.4513, 0.8914, 0.5587, 0.3335, 0.5587, 0.3335, 0.5448, 0.3636, 0.5448, 0.3636, 0.875, 0.6086, 0.875, 0.5925, 0.875, 0.5925, 0.875, 0.6086, 0.5809, 0.1514, 0.5487, 0.1514, 0.5487, 0.1514, 0.5809, 0.1514, 0.752, 0.5763, 0.752, 0.5925, 0.752, 0.5925, 0.752, 0.5763, 0.6803, 0.5763, 0.752, 0.5763, 0.752, 0.5925, 0.6803, 0.5925, 0.4303, 0.4237, 0.4303, 0.4075, 0.4303, 0.4075, 0.4303, 0.4237, 0.4303, 0.3914, 0.502, 0.3914, 0.502, 0.4075, 0.4303, 0.4075, 0.5487, 0.1514, 0.5325, 0.1514, 0.5325, 0.1514, 0.5487, 0.1514, 0.5587, 0.3335, 0.5487, 0.3041, 0.5325, 0.3363, 0.5448, 0.3636, 0.4513, 0.8914, 0.4675, 0.8914, 0.4675, 0.9014, 0.4513, 0.9014, 0.8038, 0.5763, 0.875, 0.5763, 0.875, 0.5925, 0.8038, 0.5925, 0.4513, 0.9901, 0.4675, 0.9901, 0.4675, 1.0, 0.4513, 1.0, 0.875, 0.6086, 0.875, 0.5925, 0.875, 0.5925, 0.875, 0.6086, 0.5538, 0.3914, 0.625, 0.3914, 0.625, 0.4075, 0.5538, 0.4075, 0.5164, 0.2401, 0.5325, 0.2401, 0.5325, 0.25, 0.5164, 0.25, 0.4513, 0.9014, 0.4675, 0.9014, 0.4675, 0.9901, 0.4513, 0.9901, 0.4513, 0.75, 0.4675, 0.75, 0.4675, 0.7597, 0.4513, 0.7597, 0.7013, 0.75, 0.6915, 0.7214, 0.7056, 0.7234, 0.7175, 0.75, 0.4513, 0.8603, 0.4675, 0.8603, 0.4675, 0.8914, 0.4513, 0.8914, 0.5164, 0.1514, 0.5325, 0.1514, 0.5325, 0.2401, 0.5164, 0.2401, 0.5487, 0.2401, 0.5325, 0.2401, 0.5325, 0.2401, 0.5487, 0.2401, 0.5164, 0.1514, 0.5325, 0.1514, 0.5325, 0.1514, 0.5164, 0.1514, 0.5901, 0.4252, 0.5587, 0.3335, 0.5448, 0.3636, 0.5828, 0.4487, 0.7196, 0.7255, 0.7056, 0.7234, 0.7056, 0.7234, 0.7196, 0.7255, 0.5587, 0.3335, 0.5448, 0.3636, 0.5448, 0.3636, 0.5587, 0.3335, 0.5311, 0.3914, 0.5538, 0.3914, 0.5538, 0.4075, 0.5311, 0.4075, 0.7811, 0.5763, 0.8038, 0.5763, 0.8038, 0.5925, 0.7811, 0.5925, 0.6915, 0.7214, 0.5998, 0.4535, 0.5945, 0.4749, 0.7056, 0.7234, 0.4513, 0.7597, 0.4675, 0.7597, 0.4675, 0.8507, 0.4513, 0.8507, 0.7698, 0.5763, 0.7811, 0.5763, 0.7811, 0.5925, 0.7698, 0.5925, 0.5198, 0.3914, 0.5311, 0.3914, 0.5311, 0.4075, 0.5198, 0.4075, 0.5998, 0.4535, 0.5901, 0.4252, 0.5828, 0.4487, 0.5945, 0.4749, 0.4513, 0.8507, 0.4675, 0.8507, 0.4675, 0.8603, 0.4513, 0.8603, 0.502, 0.3914, 0.5198, 0.3914, 0.5198, 0.4075, 0.502, 0.4075, 0.752, 0.5763, 0.7698, 0.5763, 0.7698, 0.5925, 0.752, 0.5925, 0.625, 0.5763, 0.6803, 0.5763, 0.6803, 0.5925, 0.625, 0.5925, 0.375, 0.3914, 0.4303, 0.3914, 0.4303, 0.4075, 0.375, 0.4075, 0.6803, 0.6086, 0.6803, 0.5925, 0.6803, 0.5925, 0.6803, 0.6086, 0.502, 0.3914, 0.502, 0.4075, 0.502, 0.4075, 0.502, 0.3914, 0.5381, 0.1514, 0.5487, 0.1514, 0.5487, 0.1514, 0.5381, 0.1514, 0.5487, 0.1514, 0.5381, 0.1514, 0.5381, 0.1514, 0.5487, 0.1514, 0.5381, 0.1514, 0.5381, 0.1514, 0.5381, 0.1514, 0.5381, 0.1514, 0.5753, 0.1514, 0.5487, 0.1514, 0.5487, 0.1514, 0.5753, 0.1514, 0.5325, 0.1514, 0.5325, 0.1514, 0.5325, 0.1514, 0.5325, 0.1514, 0.5487, 0.1514, 0.5325, 0.1514, 0.5325, 0.1514, 0.5487, 0.1514, 0.5809, 0.1514, 0.5809, 0.1514, 0.5809, 0.1514, 0.5809, 0.1514, 0.5325, 0.1514, 0.5487, 0.1514, 0.5487, 0.1514, 0.5325, 0.1514, 0.5487, 0.1514, 0.5809, 0.1514, 0.5809, 0.1514, 0.5487, 0.1514, 0.5809, 0.1514, 0.5809, 0.1514, 0.5809, 0.1514, 0.5809, 0.1514, 0.5809, 0.1514, 0.5809, 0.1514, 0.5809, 0.1514, 0.5809, 0.1514, 0.5487, 0.1514, 0.5325, 0.1514, 0.5325, 0.1514, 0.5487, 0.1514, 0.5809, 0.1514, 0.5487, 0.1514, 0.5487, 0.1514, 0.5809, 0.1514, 0.5325, 0.1514, 0.5487, 0.1514, 0.5487, 0.1514, 0.5325, 0.1514, 0.5325, 0.1514, 0.5325, 0.1514, 0.5325, 0.1514, 0.5325, 0.1514, 0.5325, 0.1514, 0.5325, 0.1514, 0.5325, 0.1514, 0.5325, 0.1514, 0.5487, 0.1514, 0.5753, 0.1514, 0.5809, 0.1514, 0.5487, 0.1514, 0.5753, 0.1514, 0.5753, 0.1514, 0.5809, 0.1514, 0.5809, 0.1514, 0.5753, 0.1514, 0.5753, 0.1514, 0.5809, 0.1514, 0.5809, 0.1514, 0.5487, 0.1514, 0.5381, 0.1514, 0.5325, 0.1514, 0.5487, 0.1514, 0.5753, 0.1514, 0.5487, 0.1514, 0.5487, 0.1514, 0.5809, 0.1514, 0.5381, 0.1514, 0.5487, 0.1514, 0.5487, 0.1514, 0.5325, 0.1514, 0.5381, 0.1514, 0.5381, 0.1514, 0.5325, 0.1514, 0.5325, 0.1514, 0.5381, 0.1514, 0.5381, 0.1514, 0.5325, 0.1514, 0.5325, 0.1514, 0.5381, 0.1514, 0.5487, 0.1514, 0.5487, 0.1514, 0.5381, 0.1514, 0.5487, 0.1514, 0.5753, 0.1514, 0.5753, 0.1514, 0.5487, 0.1514, 0.5753, 0.1514, 0.5487, 0.1514, 0.5487, 0.1514, 0.5753, 0.1514, 0.5487, 0.1514, 0.5381, 0.1514, 0.5381, 0.1514, 0.5487, 0.1514, 0.5753, 0.1514, 0.5753, 0.1514, 0.5753, 0.1514, 0.5753, 0.1514, 0.5381, 0.1514, 0.5381, 0.1514, 0.5381, 0.1514, 0.5381, 0.1514, 0.5487, 0.1514, 0.5753, 0.1514, 0.5753, 0.1514, 0.5487, 0.1514, 0.5753, 0.1514, 0.5753, 0.1514, 0.5753, 0.1514, 0.5753, 0.1514, 0.7111, 0.7063, 0.6815, 0.657, 0.6958, 0.6712, 0.7328, 0.7129, 0.6815, 0.657, 0.6958, 0.6712, 0.6958, 0.6712, 0.6815, 0.657, 0.7328, 0.7129, 0.7111, 0.7063, 0.7111, 0.7063, 0.7328, 0.7129, 0.7111, 0.7063, 0.6815, 0.657, 0.6815, 0.657, 0.7111, 0.7063, 0.875, 0.5763, 0.875, 0.5763, 0.875, 0.5763, 0.875, 0.5763, 0.875, 0.5763, 0.875, 0.5763, 0.875, 0.5763, 0.875, 0.5763, 0.875, 0.5763, 0.875, 0.5763, 0.875, 0.5763, 0.875, 0.5763, 0.252, 0.6103, 0.252, 0.6514, 0.252, 0.6514, 0.252, 0.6103, 0.252, 0.6103, 0.252, 0.6514, 0.252, 0.6514, 0.252, 0.6103, 0.252, 0.6514, 0.252, 0.6103, 0.252, 0.6103, 0.252, 0.6514, 0.252, 0.6514, 0.252, 0.6514, 0.252, 0.6514, 0.252, 0.6514])
me_cube.materials.append(mat_material_002)
me_cube.materials.append(mat_material_003)
me_cube.materials.append(mat_material_004)
me_cube.materials.append(mat_material_005)
me_cube.use_remesh_preserve_volume = False
me_cube.use_remesh_preserve_attributes = False
me_cube.use_mirror_vertex_groups = False
me_cube.update()

# ---- objects
ob_cube = bpy.data.objects.new('Cube', me_cube)

# ---- transforms, parenting, visibility, modifiers, constraints
ob_cube.location = (0.0, 0.0, 0.0)
ob_cube.lock_rotations_4d = False
ob_cube.empty_display_type = 'ARROWS'
ob_cube.lineart.crease_threshold = 0.0

# ---- collection membership
col_collection.objects.link(ob_cube)

# ---- scene / render settings (as saved in the file)
scene.frame_start = 1; scene.frame_end = 250; scene.frame_set(1)
scene.render.engine = 'BLENDER_EEVEE_NEXT'
scene.cycles.use_denoising = False
scene.cycles.samples = 128
scene.cycles.sampling_pattern = 'TABULATED_SOBOL'
scene.cycles.use_adaptive_sampling = False
scene.cycles.use_light_tree = False
scene.view_settings.view_transform = 'Filmic'
bpy.context.view_layer.update()

# ---- added for rendering (the .blend has no active camera and no usable light): camera, sun
cam_auto = bpy.data.cameras.new('AutoCamera')
cam_auto.lens = 50.0
cam_auto.sensor_width = 36.0
cam_auto.clip_end = 1000.0
ob_auto_camera = bpy.data.objects.new('AutoCamera', cam_auto)
scene.collection.objects.link(ob_auto_camera)
ob_auto_camera.location = (1.03246, -1.33896, 1.65707)
ob_auto_camera.rotation_euler = (1.09748, -7.21219e-08, 0.694738)
scene.camera = ob_auto_camera
light_auto_sun = bpy.data.lights.new('AutoSun', 'SUN')
light_auto_sun.energy = 3.0
light_auto_sun.angle = 0.0523599
ob_auto_sun = bpy.data.objects.new('AutoSun', light_auto_sun)
scene.collection.objects.link(ob_auto_sun)
ob_auto_sun.rotation_euler = (0.872665, 0.174533, 0.523599)
bpy.context.view_layer.update()
